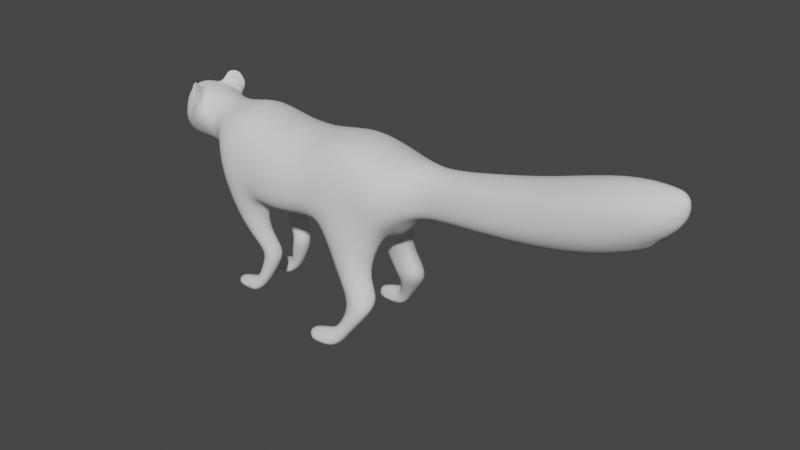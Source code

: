 # Source: Player_03.blend  (saved by Blender 2.81.16; exported with 4.5.12 LTS)
import bpy
from mathutils import Matrix  # noqa: F401  (used for matrix-valued properties, if any)

bpy.ops.wm.read_factory_settings(use_empty=True)
scene = bpy.context.scene
scene.name = 'Scene'

# ---- collections
col_collection = bpy.data.collections.new('Collection'); scene.collection.children.link(col_collection)

# ---- world
world_world = bpy.data.worlds.new('World'); scene.world = world_world
world_world.use_nodes = True; world_world.node_tree.nodes.clear()
_N = world_world.node_tree.nodes; _L = world_world.node_tree.links
n0 = _N.new('ShaderNodeOutputWorld'); n0.name = 'World Output'; n0.location = (300, 300)
n1 = _N.new('ShaderNodeBackground'); n1.name = 'Background'; n1.location = (10, 300)
n1.inputs[0].default_value = (0.05088, 0.05088, 0.05088, 1.0)
_L.new(n1.outputs[0], n0.inputs[0])
n0.is_active_output = True
world_world.color = (0.05088, 0.05088, 0.05088)
world_world.use_sun_shadow = False
world_world.sun_shadow_jitter_overblur = 0.0

# ---- meshes
me_cylinder_001 = bpy.data.meshes.new('Cylinder.001')
me_cylinder_001.from_pydata([(-0.109, -0.09659, 0.2458), (0.08368, -0.0933, 0.2537), (-0.0713, -0.09638, 0.3097), (0.06185, -0.09154, 0.3108), (-0.07877, -0.06728, 0.3616), (0.06335, -0.06375, 0.3704), (0.2642, -0.04575, 0.2891), (0.2643, -0.04596, 0.334), (0.2643, -0.02916, 0.366), (-0.2021, -0.04033, 0.2765), (-0.2076, -0.06137, 0.3249), (-0.1967, -0.04832, 0.364), (-0.2232, -0.03493, 0.2947), (-0.2244, -0.04787, 0.3277), (-0.2211, -0.04165, 0.3625), (-0.1411, -0.1007, 0.2613), (-0.1729, -0.08694, 0.2504), (-0.1378, -0.0928, 0.3143), (-0.1759, -0.08886, 0.3098), (-0.1359, -0.06514, 0.3785), (-0.1758, -0.06343, 0.3645), (0.2236, -0.06666, 0.2727), (0.1869, -0.07738, 0.2364), (0.2223, -0.07502, 0.3165), (0.1889, -0.09056, 0.3166), (0.2172, -0.06094, 0.3566), (0.1755, -0.0655, 0.366), (0.305, -0.03525, 0.294), (0.305, -0.0429, 0.3344), (0.305, -0.02574, 0.3625), (0.3999, -0.0521, 0.3146), (0.3999, -0.04706, 0.3604), (0.4001, -0.03158, 0.381), (0.5059, -0.0603, 0.3387), (0.5059, -0.0539, 0.3822), (0.506, -0.03651, 0.4049), (0.6365, -0.05998, 0.3745), (0.6357, -0.0568, 0.4236), (0.6357, -0.03782, 0.4496), (0.7339, -0.02695, 0.4021), (0.7238, -0.03803, 0.4335), (0.73, -0.01691, 0.4581), (0.1266, -0.09886, 0.2666), (0.1194, -0.08402, 0.3361), (0.1171, -0.05801, 0.3868), (-0.08732, -0.06867, 0.221), (0.07962, -0.06054, 0.2146), (0.2645, -0.01856, 0.2755), (-0.1993, -0.02078, 0.2647), (-0.07011, -0.03514, 0.1097), (-0.1741, -0.0631, 0.2354), (0.1955, -0.04304, 0.2244), (0.2186, -0.04622, 0.2508), (0.305, -0.016, 0.2802), (0.3999, -0.03321, 0.294), (0.506, -0.03699, 0.3043), (0.6361, -0.03448, 0.3321), (0.1694, -0.09734, 0.1163), (-0.08697, -0.03768, 0.208), (0.1091, -0.02917, 0.2126), (-0.121, -0.03286, 0.198), (-0.1677, -0.04419, 0.2138), (0.2162, -0.01663, 0.2245), (0.1864, -0.0206, 0.2172), (0.1363, -0.01629, 0.2108), (0.141, -0.09267, 0.1513), (0.1182, -0.08154, 0.145), (0.1654, -0.08431, 0.1546), (0.1752, -0.1012, 0.08175), (0.1087, -0.06727, 0.1414), (0.1771, -0.06089, 0.153), (0.1479, -0.04767, 0.1456), (0.1198, -0.05523, 0.1412), (0.1706, -0.04985, 0.1489), (0.1457, -0.08775, 0.1072), (0.1907, -0.08831, 0.1144), (0.1361, -0.06847, 0.09856), (0.2014, -0.06434, 0.1111), (0.1747, -0.04623, 0.09629), (0.1454, -0.05316, 0.09546), (0.1987, -0.04771, 0.1032), (0.1554, -0.09455, 0.07862), (0.195, -0.09455, 0.08136), (0.1301, -0.1189, 0.0156), (0.1445, -0.0784, 0.07414), (0.2044, -0.0784, 0.08804), (0.1696, -0.05555, 0.07678), (0.1519, -0.06224, 0.07431), (0.1889, -0.06224, 0.07584), (0.1481, -0.1058, 0.04024), (0.1402, -0.1019, 0.04348), (0.1548, -0.1019, 0.03411), (0.1017, -0.1201, 0.01171), (0.1357, -0.09246, 0.04194), (0.1564, -0.09246, 0.02869), (0.144, -0.07908, 0.03038), (0.1373, -0.08299, 0.03651), (0.1519, -0.08299, 0.02714), (0.1225, -0.1128, 0.02825), (0.1368, -0.1137, 0.0), (0.07992, -0.1172, 0.008654), (0.1193, -0.1006, 0.03419), (0.1398, -0.09683, 0.0), (0.1296, -0.08065, 0.01885), (0.1222, -0.08728, 0.03029), (0.1363, -0.08496, 0.0), (0.096, -0.1137, 0.0207), (0.1081, -0.1188, 0.0), (0.09279, -0.1015, 0.02663), (0.1113, -0.09772, 0.0), (0.1011, -0.08162, 0.0144), (0.09571, -0.08822, 0.02274), (0.1082, -0.08, 0.0), (0.07482, -0.1097, 0.01522), (0.08111, -0.1177, 0.0), (0.06882, -0.0991, 0.005993), (0.07411, -0.1006, 0.01863), (0.07501, -0.09779, 0.0), (0.08052, -0.08578, 0.009817), (0.0776, -0.0907, 0.01639), (0.0788, -0.0855, 0.0), (-0.08955, -0.05102, 0.1518), (-0.09841, -0.07214, 0.1572), (-0.06676, -0.03821, 0.08181), (-0.1159, -0.0807, 0.157), (-0.132, -0.07432, 0.1521), (-0.1374, -0.05841, 0.1455), (-0.1113, -0.03031, 0.1406), (-0.1289, -0.03953, 0.1409), (-0.09498, -0.0348, 0.1452), (-0.07282, -0.05012, 0.1107), (-0.1008, -0.04464, 0.02264), (-0.08499, -0.05879, 0.1073), (-0.09471, -0.05689, 0.1045), (-0.1028, -0.04441, 0.1008), (-0.08681, -0.02108, 0.09971), (-0.09953, -0.02958, 0.09884), (-0.0721, -0.02389, 0.1029), (-0.07143, -0.05467, 0.08246), (-0.1218, -0.04259, 0.0), (-0.08356, -0.05727, 0.07981), (-0.09989, -0.05561, 0.07682), (-0.1092, -0.04649, 0.07318), (-0.101, -0.02321, 0.07007), (-0.1119, -0.03334, 0.06611), (-0.07471, -0.02595, 0.0808), (-0.1015, -0.05391, 0.02319), (-0.1069, -0.05983, 0.02793), (-0.1139, -0.05894, 0.03408), (-0.1183, -0.05175, 0.03805), (-0.1122, -0.03656, 0.03275), (-0.1176, -0.04248, 0.03749), (-0.1052, -0.03745, 0.0266), (-0.1224, -0.06327, 0.0), (-0.1758, -0.04833, 0.0), (-0.1225, -0.06748, 0.01463), (-0.1298, -0.05906, 0.02851), (-0.1344, -0.05381, 0.029), (-0.1302, -0.02983, 0.01526), (-0.1339, -0.03918, 0.02786), (-0.1251, -0.03124, 0.0), (-0.1427, -0.04349, 0.0), (-0.1432, -0.06124, 0.0), (-0.1456, -0.06753, 0.009737), (-0.1528, -0.059, 0.02196), (-0.1554, -0.05247, 0.02432), (-0.1492, -0.02995, 0.01139), (-0.1549, -0.04076, 0.02341), (-0.1458, -0.02979, 0.0), (-0.1743, -0.05995, 0.0), (-0.1812, -0.04755, 0.006803), (-0.1737, -0.06044, 0.006089), (-0.1749, -0.05603, 0.01338), (-0.1773, -0.0505, 0.01563), (-0.1736, -0.03866, 0.007938), (-0.1769, -0.04328, 0.01507), (-0.1773, -0.03873, 0.0), (0.03003, -0.09449, 0.2523), (-0.0455, -0.09926, 0.2321), (0.02712, -0.0934, 0.3058), (-0.02706, -0.1032, 0.305), (0.02587, -0.06252, 0.358), (-0.0283, -0.06383, 0.3573), (0.02971, -0.06389, 0.2223), (-0.0416, -0.07272, 0.2111), (0.0356, -0.03472, 0.216), (-0.03545, -0.03778, 0.198), (-0.2608, -0.04154, 0.3731), (-0.2628, -0.05857, 0.3525), (-0.2504, -0.02182, 0.2852), (-0.3303, -0.01607, 0.298), (-0.3267, -0.02102, 0.3554), (-0.3308, -0.01697, 0.3282), (-0.3328, -0.01191, 0.3393), (-0.33, -0.01272, 0.3485), (-0.2724, -0.02114, 0.2835), (-0.2939, -0.01948, 0.283), (-0.2697, -0.06515, 0.3538), (-0.2952, -0.05476, 0.3489), (-0.2756, -0.03491, 0.3815), (-0.2963, -0.03448, 0.3817), (-0.3273, -0.01558, 0.3672), (-0.2732, -0.02595, 0.3872), (-0.3325, -0.009335, 0.3502), (-0.2869, -0.02498, 0.3866), (-0.3029, -0.0234, 0.3887), (-0.271, -0.04142, 0.3905), (-0.2805, -0.03435, 0.4004), (-0.2747, -0.03471, 0.3968), (-0.2624, -0.04482, 0.39), (-0.2546, -0.06311, 0.3697), (-0.257, -0.06724, 0.3695), (-0.2698, -0.05929, 0.4093), (-0.2788, -0.04233, 0.4098), (-0.2732, -0.04211, 0.4081), (-0.2662, -0.06011, 0.4058), (-0.2601, -0.06425, 0.396), (-0.2635, -0.06481, 0.3975), (-0.348, -0.006721, 0.333), (-0.3188, -0.03192, 0.3528), (-0.3214, -0.02763, 0.3285), (-0.317, -0.0357, 0.3393), (-0.3244, -0.022, 0.2888), (-0.3414, -0.01284, 0.3163), (-0.3207, -0.02117, 0.3492), (-0.3222, -0.01816, 0.3358), (-0.3233, -0.01477, 0.3401), (-0.3222, -0.01604, 0.3459), (-0.3191, -0.02629, 0.3471), (-0.3197, -0.02397, 0.3359), (-0.3183, -0.02759, 0.341), (-0.3228, -0.02201, 0.345), (-0.3237, -0.02044, 0.3382), (-0.3241, -0.01872, 0.3404), (-0.3236, -0.01937, 0.3434), (-0.322, -0.02462, 0.344), (-0.3226, -0.0234, 0.3384), (-0.3219, -0.02525, 0.341), (-0.3242, -0.0219, 0.341), (-0.3374, -0.01055, 0.3025), (-0.3351, -0.01832, 0.3139), (-0.3438, -0.006833, 0.3121), (-0.3138, -0.03393, 0.3073), (-0.2742, -0.04028, 0.3021), (-0.2483, -0.03904, 0.3017), (-0.2949, -0.04027, 0.3014), (-0.3376, -0.01292, 0.3116), (-0.3225, -0.008896, 0.2956), (-0.3261, -0.01341, 0.3097), (-0.3132, -0.01165, 0.3095), (-0.3092, -0.04599, 0.3224), (-0.3099, -0.03446, 0.299), (-0.315, -0.01983, 0.2845), (-0.3354, -0.01089, 0.3243), (-0.3176, -0.01889, 0.3817), (-0.3208, -0.03222, 0.3211), (-0.3136, -0.03761, 0.3654), (-0.3275, -0.02205, 0.3096), (-0.3251, -0.015, 0.3047), (-0.3336, -0.0159, 0.307), (-0.3082, -0.04696, 0.3389), (-0.3095, -0.03023, 0.3766), (-0.2978, -0.055, 0.3296), (-0.268, -0.0515, 0.3679), (-0.2953, -0.04441, 0.3655), (-0.263, -0.0524, 0.3805), (-0.2538, -0.0644, 0.3842), (-0.2579, -0.06652, 0.3849), (-0.2531, -0.05357, 0.357), (-0.257, -0.05435, 0.3825), (-0.2476, -0.0246, 0.3827), (-0.1003, 0.09466, 0.2349), (0.08368, 0.0933, 0.2537), (-0.0713, 0.09638, 0.3097), (0.06185, 0.09154, 0.3108), (-0.07877, 0.06728, 0.3616), (0.06335, 0.06375, 0.3704), (0.2643, 0.02776, 0.2836), (0.2643, 0.04596, 0.334), (0.2643, 0.02916, 0.366), (-0.2021, 0.04033, 0.2765), (-0.2076, 0.06137, 0.3249), (-0.1967, 0.04832, 0.364), (-0.2227, 0.02999, 0.2822), (-0.2333, 0.03922, 0.3331), (-0.2306, 0.03412, 0.3616), (-0.1381, 0.09948, 0.2435), (-0.1694, 0.08777, 0.2435), (-0.1378, 0.0928, 0.3143), (-0.1759, 0.08886, 0.3098), (-0.1359, 0.06514, 0.3785), (-0.1758, 0.06343, 0.3645), (0.2236, 0.06666, 0.2727), (0.1869, 0.07738, 0.2364), (0.2223, 0.07502, 0.3165), (0.1889, 0.09056, 0.3166), (0.2172, 0.06094, 0.3566), (0.1755, 0.0655, 0.366), (0.305, 0.03525, 0.294), (0.305, 0.0429, 0.3344), (0.305, 0.02574, 0.3625), (0.3999, 0.0521, 0.3146), (0.3999, 0.04706, 0.3604), (0.4001, 0.03158, 0.381), (0.5059, 0.0603, 0.3387), (0.5059, 0.0539, 0.3822), (0.506, 0.03651, 0.4049), (0.6365, 0.05998, 0.3745), (0.6357, 0.0568, 0.4236), (0.6357, 0.03782, 0.4496), (0.7339, 0.02695, 0.4021), (0.7238, 0.03803, 0.4335), (0.73, 0.01691, 0.4581), (0.1266, 0.09886, 0.2666), (0.1194, 0.08402, 0.3361), (0.1171, 0.05801, 0.3868), (-0.08692, 0.06982, 0.2185), (0.07962, 0.06054, 0.2146), (0.2643, 0.007339, 0.2755), (-0.1993, 0.02078, 0.2647), (-0.07011, 0.09137, 0.1097), (-0.1643, 0.06065, 0.2156), (0.1955, 0.04304, 0.2244), (0.2186, 0.04622, 0.2508), (0.305, 0.016, 0.2802), (0.3999, 0.03321, 0.294), (0.506, 0.03699, 0.3043), (0.6361, 0.03448, 0.3321), (0.1694, 0.09734, 0.1163), (-0.08697, 0.04, 0.208), (0.1091, 0.02917, 0.2126), (-0.121, 0.03564, 0.198), (-0.1601, 0.04443, 0.1988), (0.2154, 0.01203, 0.2229), (0.1864, 0.0206, 0.2172), (0.1363, 0.01629, 0.2108), (0.141, 0.09267, 0.1513), (0.1182, 0.08154, 0.145), (0.1654, 0.08431, 0.1546), (0.1752, 0.1012, 0.08175), (0.1087, 0.06727, 0.1414), (0.1771, 0.06089, 0.153), (0.1479, 0.04767, 0.1456), (0.1198, 0.05523, 0.1412), (0.1706, 0.04985, 0.1489), (0.1457, 0.08775, 0.1072), (0.1907, 0.08831, 0.1144), (0.1361, 0.06847, 0.09856), (0.2014, 0.06434, 0.1111), (0.1747, 0.04623, 0.09629), (0.1454, 0.05316, 0.09546), (0.1987, 0.04771, 0.1032), (0.1554, 0.09455, 0.07862), (0.195, 0.09455, 0.08136), (0.1301, 0.1189, 0.0156), (0.1445, 0.0784, 0.07414), (0.2044, 0.0784, 0.08804), (0.1696, 0.05555, 0.07678), (0.1519, 0.06224, 0.07431), (0.1889, 0.06224, 0.07584), (0.1481, 0.1058, 0.04024), (0.1402, 0.1019, 0.04348), (0.1548, 0.1019, 0.03411), (0.1017, 0.1201, 0.01171), (0.1357, 0.09246, 0.04194), (0.1564, 0.09246, 0.02869), (0.144, 0.07908, 0.03038), (0.1373, 0.08299, 0.03651), (0.1519, 0.08299, 0.02714), (0.1225, 0.1128, 0.02825), (0.1368, 0.1137, 0.0), (0.07992, 0.1172, 0.008654), (0.1193, 0.1006, 0.03419), (0.1398, 0.09683, 0.0), (0.1296, 0.08065, 0.01885), (0.1222, 0.08728, 0.03029), (0.1363, 0.08496, 0.0), (0.096, 0.1137, 0.0207), (0.1081, 0.1188, 0.0), (0.09279, 0.1015, 0.02663), (0.1113, 0.09772, 0.0), (0.1011, 0.08162, 0.0144), (0.09571, 0.08822, 0.02274), (0.1082, 0.08, 0.0), (0.07482, 0.1097, 0.01522), (0.08111, 0.1177, 0.0), (0.06882, 0.0991, 0.005993), (0.07411, 0.1006, 0.01863), (0.07501, 0.09779, 0.0), (0.08052, 0.08578, 0.009817), (0.0776, 0.0907, 0.01639), (0.0788, 0.0855, 0.0), (-0.08955, 0.08131, 0.1518), (-0.09841, 0.09765, 0.1572), (-0.06676, 0.09444, 0.08181), (-0.1159, 0.1038, 0.157), (-0.132, 0.09622, 0.1521), (-0.1374, 0.07956, 0.1455), (-0.1113, 0.0574, 0.1406), (-0.1289, 0.06358, 0.1409), (-0.09498, 0.06472, 0.1452), (-0.07282, 0.1063, 0.1107), (-0.1008, 0.1009, 0.02264), (-0.08499, 0.115, 0.1073), (-0.09471, 0.1131, 0.1045), (-0.1028, 0.1006, 0.1008), (-0.08681, 0.07731, 0.09971), (-0.09953, 0.08581, 0.09884), (-0.0721, 0.08012, 0.1029), (-0.07143, 0.1109, 0.08246), (-0.1218, 0.09882, 0.0), (-0.08356, 0.1135, 0.07981), (-0.09989, 0.1118, 0.07682), (-0.1092, 0.1027, 0.07318), (-0.101, 0.07944, 0.07007), (-0.1119, 0.08957, 0.06611), (-0.07471, 0.08218, 0.0808), (-0.1015, 0.1101, 0.02319), (-0.1069, 0.1161, 0.02793), (-0.1139, 0.1152, 0.03408), (-0.1183, 0.108, 0.03805), (-0.1122, 0.09279, 0.03275), (-0.1176, 0.09871, 0.03749), (-0.1052, 0.09368, 0.0266), (-0.1224, 0.1195, 0.0), (-0.1758, 0.1046, 0.0), (-0.1225, 0.1237, 0.01463), (-0.1298, 0.1153, 0.02851), (-0.1344, 0.11, 0.029), (-0.1302, 0.08606, 0.01526), (-0.1339, 0.09541, 0.02786), (-0.1251, 0.08747, 0.0), (-0.1427, 0.09972, 0.0), (-0.1432, 0.1175, 0.0), (-0.1456, 0.1238, 0.009737), (-0.1528, 0.1152, 0.02196), (-0.1554, 0.1087, 0.02432), (-0.1492, 0.08618, 0.01139), (-0.1549, 0.09699, 0.02341), (-0.1458, 0.08602, 0.0), (-0.1743, 0.1162, 0.0), (-0.1812, 0.1038, 0.006803), (-0.1737, 0.1167, 0.006089), (-0.1749, 0.1123, 0.01338), (-0.1773, 0.1067, 0.01563), (-0.1736, 0.09489, 0.007938), (-0.1769, 0.09951, 0.01507), (-0.1773, 0.09496, 0.0), (0.03003, 0.09449, 0.2523), (-0.0455, 0.09926, 0.2321), (0.02712, 0.0934, 0.3058), (-0.02706, 0.1032, 0.305), (0.02587, 0.06252, 0.358), (-0.0283, 0.06383, 0.3573), (0.02971, 0.06389, 0.2223), (-0.0416, 0.07298, 0.2111), (0.0356, 0.03472, 0.216), (-0.03545, 0.03812, 0.198), (-0.2538, 0.03369, 0.3662), (-0.2618, 0.05174, 0.3491), (-0.252, 0.02731, 0.2878), (-0.3267, 0.02914, 0.2941), (-0.3223, 0.01851, 0.3592), (-0.3261, 0.0139, 0.3335), (-0.329, 0.008706, 0.3422), (-0.3262, 0.01054, 0.3537), (-0.2733, 0.02675, 0.2851), (-0.2943, 0.02645, 0.2842), (-0.2796, 0.0524, 0.3443), (-0.2982, 0.04494, 0.3391), (-0.2735, 0.03382, 0.3795), (-0.2997, 0.03109, 0.3751), (-0.3262, 0.01632, 0.3724), (-0.273, 0.02429, 0.3868), (-0.3349, 0.004911, 0.3499), (-0.2792, 0.0252, 0.3934), (-0.303, 0.0235, 0.3885), (-0.2719, 0.05182, 0.3881), (-0.2761, 0.03823, 0.3946), (-0.2682, 0.03723, 0.3904), (-0.2611, 0.05624, 0.3875), (-0.2668, 0.05929, 0.3576), (-0.2774, 0.06146, 0.3616), (-0.2704, 0.06913, 0.3976), (-0.2724, 0.05545, 0.3995), (-0.2687, 0.05472, 0.3971), (-0.2675, 0.06894, 0.3949), (-0.2679, 0.07275, 0.3871), (-0.2714, 0.07334, 0.3881), (-0.351, 0.01341, 0.3334), (-0.3174, 0.02632, 0.3543), (-0.3196, 0.02263, 0.3338), (-0.3152, 0.02816, 0.343), (-0.3234, 0.0298, 0.2881), (-0.3478, 0.02092, 0.3136), (-0.07468, 0.0, 0.3818), (0.05983, 0.0, 0.3889), (0.2643, 0.0, 0.3778), (-0.1963, 0.0, 0.377), (-0.2209, 0.0, 0.3807), (-0.1371, 0.0, 0.3938), (-0.1651, 0.0, 0.3871), (0.2177, 0.0, 0.3827), (0.1726, 0.0, 0.3893), (0.305, 0.0, 0.2766), (0.305, 0.0, 0.373), (0.4, 0.0, 0.2845), (0.4005, 0.0, 0.3942), (0.5061, 0.0, 0.2863), (0.5065, 0.0, 0.4207), (0.6357, 0.0, 0.3212), (0.6357, 0.0, 0.4666), (0.7186, 0.0, 0.3684), (0.7206, 0.0, 0.4707), (0.7586, 0.0, 0.4526), (0.1155, 0.0, 0.3915), (-0.2231, 0.0, 0.2651), (0.7323, 0.0, 0.3852), (-0.1983, 0.0, 0.257), (0.2166, 0.0, 0.2146), (0.08863, 0.0, 0.2063), (-0.08537, 0.0, 0.1845), (-0.1358, 0.0, 0.1845), (-0.1766, 0.0, 0.2059), (0.195, 0.0, 0.2062), (0.1329, 0.0, 0.2061), (0.02191, 0.0, 0.386), (-0.02826, 0.0, 0.383), (-0.03413, 0.0, 0.1931), (0.03678, 0.0, 0.2127), (-0.2547, 0.0, 0.2764), (-0.3382, 0.0, 0.2949), (-0.3322, 0.0, 0.3691), (-0.348, 0.0, 0.3157), (-0.3368, 0.0, 0.3502), (-0.2958, 0.0, 0.275), (-0.2745, 0.0, 0.2761), (-0.2864, 0.0, 0.3944), (-0.3068, 0.0, 0.3939), (-0.336, 0.0, 0.2869), (0.2643, 0.0, 0.2725), (-0.3503, 0.0, 0.3349), (-0.3192, 0.01721, 0.3512), (-0.3196, 0.01487, 0.3397), (-0.3204, 0.01198, 0.3437), (-0.3201, 0.01292, 0.3488), (-0.3178, 0.02152, 0.349), (-0.3182, 0.01964, 0.3398), (-0.3171, 0.0226, 0.344), (-0.3211, 0.01791, 0.3478), (-0.3212, 0.01671, 0.3419), (-0.3217, 0.01523, 0.3439), (-0.3216, 0.01571, 0.3465), (-0.3204, 0.02012, 0.3466), (-0.3205, 0.01915, 0.3419), (-0.32, 0.02067, 0.3441), (-0.322, 0.01785, 0.3443), (-0.3312, 0.0167, 0.2971), (-0.3278, 0.02909, 0.3126), (-0.3468, 0.02034, 0.3082), (-0.3084, 0.02779, 0.3163), (-0.2814, 0.04018, 0.3189), (-0.2628, 0.03821, 0.3191), (-0.2914, 0.03961, 0.3174), (-0.3433, 0.0, 0.302), (-0.3455, 0.0, 0.3118), (-0.3321, 0.02277, 0.306), (-0.3237, 0.01208, 0.2971), (-0.3185, 0.0, 0.2952), (-0.3271, 0.02004, 0.3048), (-0.3137, 0.0, 0.3124), (-0.3146, 0.01165, 0.3095), (-0.3049, 0.03768, 0.3287), (-0.301, 0.03571, 0.317), (-0.3156, 0.03233, 0.2864), (-0.3448, 0.0185, 0.3194), (-0.3167, 0.01945, 0.3827), (-0.3496, 0.0, 0.328), (-0.3167, 0.02625, 0.3244), (-0.3101, 0.03316, 0.3636), (-0.3278, 0.0, 0.2847), (-0.3241, 0.02855, 0.3061), (-0.3243, 0.01982, 0.3017), (-0.3312, 0.02211, 0.3012), (-0.3066, 0.04091, 0.3412), (-0.3218, 0.0, 0.3849), (-0.3089, 0.02677, 0.3718), (-0.2954, 0.04275, 0.3302), (-0.273, 0.04462, 0.3685), (-0.2987, 0.03805, 0.3624), (-0.2749, 0.06027, 0.3782), (-0.2714, 0.06791, 0.3722), (-0.2751, 0.06715, 0.3719), (-0.2569, 0.04389, 0.3571), (-0.2643, 0.06258, 0.3772), (-0.2699, 0.0, 0.3905), (-0.2462, 0.01178, 0.3837), (-0.2455, 0.0, 0.3856), (-0.2809, -0.05538, 0.3287), (-0.2557, -0.05279, 0.3281), (-0.2228, -0.02014, 0.2765), (-0.221, -0.02133, 0.3714), (-0.1965, -0.02261, 0.3709), (-0.242, -0.04159, 0.3681)], [], [(185, 59, 46, 183), (183, 46, 1, 177), (177, 1, 3, 179), (179, 3, 5, 181), (181, 5, 496, 526), (25, 23, 7, 8), (502, 25, 8, 497), (23, 21, 6, 7), (515, 44, 26, 503), (43, 42, 22, 24), (44, 43, 24, 26), (59, 64, 71, 72), (16, 18, 10, 9), (18, 20, 11, 10), (50, 16, 9, 48), (20, 501, 602, 11), (11, 602, 601, 14), (2, 4, 19, 17), (58, 45, 121, 129), (4, 495, 500, 19), (0, 2, 17, 15), (50, 61, 128, 126), (9, 10, 13, 12), (61, 50, 48, 518), (10, 11, 14, 13), (48, 9, 12, 600), (60, 58, 129, 127), (61, 60, 127, 128), (15, 17, 18, 16), (17, 19, 20, 18), (19, 500, 501, 20), (24, 22, 21, 23), (26, 24, 23, 25), (503, 26, 25, 502), (8, 7, 28, 29), (497, 8, 29, 505), (7, 6, 27, 28), (31, 30, 33, 34), (29, 28, 31, 32), (53, 504, 506, 54), (505, 29, 32, 507), (28, 27, 30, 31), (32, 31, 34, 35), (54, 506, 508, 55), (507, 32, 35, 509), (38, 37, 40, 41), (509, 35, 38, 511), (34, 33, 36, 37), (35, 34, 37, 38), (55, 508, 510, 56), (56, 510, 512, 517), (511, 38, 41, 513), (37, 36, 39, 40), (513, 41, 514), (514, 39, 517), (514, 41, 40, 39), (64, 63, 73, 71), (5, 3, 43, 44), (3, 1, 42, 43), (496, 5, 44, 515), (63, 51, 70, 73), (36, 56, 517, 39), (33, 55, 56, 36), (30, 54, 55, 33), (27, 53, 54, 30), (6, 47, 53, 27), (22, 51, 52, 21), (51, 63, 62, 52), (42, 1, 66, 65), (21, 52, 47, 6), (63, 64, 525, 524), (64, 59, 520, 525), (62, 63, 524, 519), (58, 60, 522, 521), (61, 518, 523), (60, 61, 523, 522), (186, 58, 521, 528), (70, 67, 75, 77), (71, 73, 80, 78), (67, 65, 57, 75), (66, 69, 76, 74), (46, 59, 72, 69), (22, 42, 65, 67), (1, 46, 69, 66), (51, 22, 67, 70), (75, 57, 68, 82), (74, 76, 84, 81), (79, 78, 86, 87), (76, 79, 87, 84), (73, 70, 77, 80), (65, 66, 74, 57), (69, 72, 79, 76), (72, 71, 78, 79), (68, 81, 90, 89), (88, 85, 94, 97), (85, 82, 91, 94), (86, 88, 97, 95), (78, 80, 88, 86), (77, 75, 82, 85), (80, 77, 85, 88), (57, 74, 81, 68), (94, 91, 99, 102), (95, 97, 105, 103), (91, 89, 83, 99), (90, 93, 101, 98), (84, 87, 96, 93), (87, 86, 95, 96), (81, 84, 93, 90), (82, 68, 89, 91), (104, 103, 110, 111), (101, 104, 111, 108), (83, 98, 106, 92), (105, 102, 109, 112), (97, 94, 102, 105), (89, 90, 98, 83), (93, 96, 104, 101), (96, 95, 103, 104), (108, 111, 119, 116), (92, 106, 113, 100), (112, 109, 117, 120), (109, 107, 114, 117), (98, 101, 108, 106), (99, 83, 92, 107), (103, 105, 112, 110), (102, 99, 107, 109), (115, 118, 120, 117), (116, 119, 118, 115), (113, 116, 115, 100), (100, 115, 117, 114), (111, 110, 118, 119), (106, 108, 116, 113), (107, 92, 100, 114), (110, 112, 120, 118), (124, 125, 133, 132), (125, 126, 134, 133), (127, 129, 137, 135), (122, 124, 132, 130), (45, 0, 122, 121), (16, 50, 126, 125), (15, 16, 125, 124), (0, 15, 124, 122), (136, 135, 143, 144), (137, 49, 123, 145), (49, 130, 138, 123), (134, 136, 144, 142), (126, 128, 136, 134), (121, 122, 130, 49), (129, 121, 49, 137), (128, 127, 135, 136), (123, 138, 146, 131), (142, 144, 151, 149), (140, 141, 148, 147), (141, 142, 149, 148), (130, 132, 140, 138), (135, 137, 145, 143), (133, 134, 142, 141), (132, 133, 141, 140), (149, 151, 159, 157), (147, 148, 156, 155), (148, 149, 157, 156), (150, 152, 160, 158), (145, 123, 131, 152), (144, 143, 150, 151), (138, 140, 147, 146), (143, 145, 152, 150), (156, 157, 165, 164), (158, 160, 168, 166), (153, 155, 163, 162), (159, 158, 166, 167), (131, 146, 153, 139), (152, 131, 139, 160), (151, 150, 158, 159), (146, 147, 155, 153), (168, 161, 154, 176), (161, 162, 169, 154), (165, 167, 175, 173), (163, 164, 172, 171), (155, 156, 164, 163), (157, 159, 167, 165), (139, 153, 162, 161), (160, 139, 161, 168), (154, 169, 171, 170), (176, 154, 170, 174), (174, 170, 173, 175), (170, 171, 172, 173), (167, 166, 174, 175), (162, 163, 171, 169), (166, 168, 176, 174), (164, 165, 173, 172), (59, 185, 529, 520), (185, 186, 528, 529), (4, 182, 527, 495), (182, 181, 526, 527), (2, 180, 182, 4), (180, 179, 181, 182), (0, 178, 180, 2), (178, 177, 179, 180), (45, 184, 178, 0), (184, 183, 177, 178), (58, 186, 184, 45), (186, 185, 183, 184), (518, 48, 600, 516), (198, 264, 256, 260), (530, 189, 195, 536), (205, 538, 585, 254), (222, 242, 257, 190), (197, 188, 210, 211), (202, 595, 537, 204), (189, 244, 243, 195), (196, 245, 251, 252), (201, 532, 534, 203), (536, 195, 196, 535), (195, 243, 245, 196), (197, 263, 264, 198), (204, 537, 538, 205), (539, 222, 190, 531), (13, 14, 603, 268), (14, 601, 270, 603), (199, 204, 205, 200), (191, 201, 203, 194), (204, 199, 206, 207), (200, 205, 254, 261), (265, 211, 267, 217), (211, 210, 266, 267), (202, 204, 207, 208), (188, 268, 269, 210), (199, 263, 265, 206), (187, 202, 208, 209), (216, 215, 212, 217), (215, 214, 213, 212), (207, 206, 212, 213), (209, 208, 214, 215), (208, 207, 213, 214), (535, 196, 252, 580), (203, 218, 193, 194), (218, 577, 253), (580, 252, 222, 539), (531, 190, 239, 564), (193, 218, 253, 192), (203, 534, 541, 218), (47, 540, 504, 53), (252, 251, 242, 222), (190, 257, 259, 239), (221, 219, 228, 230), (194, 193, 226, 227), (192, 220, 229, 225), (220, 221, 230, 229), (219, 191, 224, 228), (193, 192, 225, 226), (191, 194, 227, 224), (230, 228, 235, 237), (228, 224, 231, 235), (227, 226, 233, 234), (225, 229, 236, 232), (229, 230, 237, 236), (224, 227, 234, 231), (226, 225, 232, 233), (231, 234, 238), (233, 232, 238), (237, 235, 238), (235, 231, 238), (234, 233, 238), (232, 236, 238), (236, 237, 238), (223, 533, 565, 241), (223, 240, 255, 253), (240, 223, 241, 246), (242, 251, 250, 255), (598, 599, 188, 197), (241, 249, 248, 246), (568, 247, 249, 570), (564, 239, 247, 568), (249, 247, 258, 248), (247, 239, 259, 258), (249, 241, 565, 570), (250, 260, 221, 255), (260, 250, 262, 198), (250, 251, 245, 262), (253, 255, 220, 192), (253, 577, 533, 223), (255, 221, 220), (258, 259, 246, 248), (259, 257, 240, 246), (260, 256, 219, 221), (206, 265, 217, 212), (257, 242, 255, 240), (261, 256, 264, 200), (254, 585, 532, 201), (13, 268, 188, 599), (264, 263, 199, 200), (265, 263, 197, 211), (219, 256, 201, 191), (256, 261, 254, 201), (267, 266, 216, 217), (269, 268, 187, 209), (269, 209, 215, 216), (210, 269, 216, 266), (270, 202, 187, 603), (218, 541, 577), (456, 454, 317, 330), (454, 448, 272, 317), (448, 450, 274, 272), (450, 452, 276, 274), (452, 526, 496, 276), (296, 279, 278, 294), (502, 497, 279, 296), (294, 278, 277, 292), (515, 503, 297, 315), (314, 295, 293, 313), (315, 297, 295, 314), (330, 343, 342, 335), (287, 280, 281, 289), (289, 281, 282, 291), (321, 319, 280, 287), (291, 282, 498, 501), (282, 285, 499, 498), (273, 288, 290, 275), (329, 400, 392, 316), (275, 290, 500, 495), (271, 286, 288, 273), (321, 397, 399, 332), (280, 283, 284, 281), (332, 518, 319, 321), (281, 284, 285, 282), (319, 516, 283, 280), (331, 398, 400, 329), (332, 399, 398, 331), (286, 287, 289, 288), (288, 289, 291, 290), (290, 291, 501, 500), (295, 294, 292, 293), (297, 296, 294, 295), (503, 502, 296, 297), (279, 300, 299, 278), (497, 505, 300, 279), (278, 299, 298, 277), (302, 305, 304, 301), (300, 303, 302, 299), (324, 325, 506, 504), (505, 507, 303, 300), (299, 302, 301, 298), (303, 306, 305, 302), (325, 326, 508, 506), (507, 509, 306, 303), (309, 312, 311, 308), (509, 511, 309, 306), (305, 308, 307, 304), (306, 309, 308, 305), (326, 327, 510, 508), (327, 517, 512, 510), (511, 513, 312, 309), (308, 311, 310, 307), (513, 514, 312), (514, 517, 310), (514, 310, 311, 312), (335, 342, 344, 334), (276, 315, 314, 274), (274, 314, 313, 272), (496, 515, 315, 276), (334, 344, 341, 322), (307, 310, 517, 327), (304, 307, 327, 326), (301, 304, 326, 325), (298, 301, 325, 324), (277, 298, 324, 318), (293, 292, 323, 322), (322, 323, 333, 334), (518, 516, 319), (313, 336, 337, 272), (292, 277, 318, 323), (334, 524, 525, 335), (335, 525, 520, 330), (333, 519, 524, 334), (329, 521, 522, 331), (332, 523, 518), (331, 522, 523, 332), (457, 528, 521, 329), (341, 348, 346, 338), (342, 349, 351, 344), (338, 346, 328, 336), (337, 345, 347, 340), (317, 340, 343, 330), (293, 338, 336, 313), (272, 337, 340, 317), (322, 341, 338, 293), (346, 353, 339, 328), (345, 352, 355, 347), (350, 358, 357, 349), (347, 355, 358, 350), (344, 351, 348, 341), (336, 328, 345, 337), (340, 347, 350, 343), (343, 350, 349, 342), (339, 360, 361, 352), (359, 368, 365, 356), (356, 365, 362, 353), (357, 366, 368, 359), (349, 357, 359, 351), (348, 356, 353, 346), (351, 359, 356, 348), (328, 339, 352, 345), (365, 373, 370, 362), (366, 374, 376, 368), (362, 370, 354, 360), (361, 369, 372, 364), (355, 364, 367, 358), (358, 367, 366, 357), (352, 361, 364, 355), (353, 362, 360, 339), (375, 382, 381, 374), (372, 379, 382, 375), (354, 363, 377, 369), (376, 383, 380, 373), (368, 376, 373, 365), (360, 354, 369, 361), (364, 372, 375, 367), (367, 375, 374, 366), (379, 387, 390, 382), (363, 371, 384, 377), (383, 391, 388, 380), (380, 388, 385, 378), (369, 377, 379, 372), (370, 378, 363, 354), (374, 381, 383, 376), (373, 380, 378, 370), (386, 388, 391, 389), (387, 386, 389, 390), (384, 371, 386, 387), (371, 385, 388, 386), (382, 390, 389, 381), (377, 384, 387, 379), (378, 385, 371, 363), (381, 389, 391, 383), (395, 403, 404, 396), (396, 404, 405, 397), (398, 406, 408, 400), (393, 401, 403, 395), (316, 392, 393, 271), (287, 396, 397, 321), (286, 395, 396, 287), (271, 393, 395, 286), (407, 415, 414, 406), (408, 416, 394, 320), (320, 394, 409, 401), (405, 413, 415, 407), (397, 405, 407, 399), (392, 320, 401, 393), (400, 408, 320, 392), (399, 407, 406, 398), (394, 402, 417, 409), (413, 420, 422, 415), (411, 418, 419, 412), (412, 419, 420, 413), (401, 409, 411, 403), (406, 414, 416, 408), (404, 412, 413, 405), (403, 411, 412, 404), (420, 428, 430, 422), (418, 426, 427, 419), (419, 427, 428, 420), (421, 429, 431, 423), (416, 423, 402, 394), (415, 422, 421, 414), (409, 417, 418, 411), (414, 421, 423, 416), (427, 435, 436, 428), (429, 437, 439, 431), (424, 433, 434, 426), (430, 438, 437, 429), (402, 410, 424, 417), (423, 431, 410, 402), (422, 430, 429, 421), (417, 424, 426, 418), (439, 447, 425, 432), (432, 425, 440, 433), (436, 444, 446, 438), (434, 442, 443, 435), (426, 434, 435, 427), (428, 436, 438, 430), (410, 432, 433, 424), (431, 439, 432, 410), (425, 441, 442, 440), (447, 445, 441, 425), (445, 446, 444, 441), (441, 444, 443, 442), (438, 446, 445, 437), (433, 440, 442, 434), (437, 445, 447, 439), (435, 443, 444, 436), (330, 520, 529, 456), (456, 529, 528, 457), (275, 495, 527, 453), (453, 527, 526, 452), (273, 275, 453, 451), (451, 453, 452, 450), (271, 273, 451, 449), (449, 451, 450, 448), (316, 271, 449, 455), (455, 449, 448, 454), (329, 316, 455, 457), (457, 455, 454, 456), (283, 460, 562), (469, 584, 579, 589), (530, 536, 466, 460), (476, 576, 585, 538), (493, 461, 581, 560), (468, 482, 481, 459), (473, 475, 537, 595), (460, 466, 561, 562), (467, 574, 573, 563), (472, 474, 534, 532), (536, 535, 467, 466), (466, 467, 563, 561), (468, 469, 589, 588), (475, 476, 538, 537), (539, 531, 461, 493), (284, 459, 593, 458, 285), (516, 530, 460, 283), (285, 458, 596, 499), (470, 471, 476, 475), (462, 465, 474, 472), (475, 478, 477, 470), (471, 586, 576, 476), (590, 488, 592, 482), (482, 592, 591, 481), (473, 479, 478, 475), (459, 481, 594, 593), (470, 477, 590, 588), (458, 480, 479, 473), (487, 488, 483, 486), (486, 483, 484, 485), (478, 484, 483, 477), (480, 486, 485, 479), (479, 485, 484, 478), (535, 580, 574, 467), (474, 465, 464, 489), (489, 575, 577), (580, 539, 493, 574), (563, 587, 468, 561), (531, 564, 557, 461), (464, 463, 575, 489), (474, 489, 541, 534), (323, 318, 540, 519, 333), (318, 324, 504, 540), (574, 493, 560, 573), (461, 557, 583, 581), (492, 548, 546, 490), (465, 545, 544, 464), (463, 543, 547, 491), (491, 547, 548, 492), (490, 546, 542, 462), (464, 544, 543, 463), (462, 542, 545, 465), (548, 555, 553, 546), (546, 553, 549, 542), (545, 552, 551, 544), (543, 550, 554, 547), (547, 554, 555, 548), (542, 549, 552, 545), (544, 551, 550, 543), (549, 556, 552), (551, 556, 550), (555, 556, 553), (553, 556, 549), (552, 556, 551), (550, 556, 554), (554, 556, 555), (494, 559, 565, 533), (494, 575, 578, 558), (558, 566, 559, 494), (560, 578, 572, 573), (562, 459, 284, 283), (561, 468, 459, 562), (559, 566, 569, 571), (568, 570, 571, 567), (564, 568, 567, 557), (571, 569, 582, 567), (567, 582, 583, 557), (571, 570, 565, 559), (572, 578, 492, 584), (584, 469, 587, 572), (572, 587, 563, 573), (575, 463, 491, 578), (575, 494, 533, 577), (578, 491, 492), (582, 569, 566, 583), (583, 566, 558, 581), (584, 492, 490, 579), (477, 483, 488, 590), (581, 558, 578, 560), (586, 471, 589, 579), (576, 472, 532, 585), (587, 469, 468), (589, 471, 470, 588), (590, 482, 468, 588), (490, 462, 472, 579), (579, 472, 576, 586), (592, 488, 487, 591), (594, 480, 458, 593), (594, 487, 486, 480), (481, 591, 487, 594), (597, 499, 596), (595, 597, 596), (596, 473, 595), (458, 473, 596), (489, 577, 541), (270, 597, 595, 202), (243, 244, 599, 598), (245, 243, 598, 262), (244, 12, 13, 599), (262, 598, 197, 198), (52, 62, 47), (62, 519, 540, 47), (516, 600, 189, 530), (12, 244, 189, 600), (597, 270, 601, 499), (602, 501, 498), (601, 602, 498, 499), (268, 603, 187)])
me_cylinder_001.polygons.foreach_set('use_smooth', [True] * 619)
_uv = me_cylinder_001.uv_layers.new(name='UVMap')
_uv.uv.foreach_set('vector', [0.7321, 0.8333, 0.7321, 1.0, 0.6779, 0.9518, 0.6482, 0.8333, 0.6482, 0.8333, 0.6779, 0.9518, 0.5662, 0.9422, 0.625, 0.8334, 0.625, 0.8334, 0.5662, 0.9422, 0.458, 0.8968, 0.4585, 0.7922, 0.4585, 0.7922, 0.458, 0.8968, 0.3391, 0.9127, 0.3409, 0.8115, 0.3409, 0.8115, 0.3391, 0.9127, 0.25, 0.9135, 0.25, 0.8118, 0.3419, 1.0, 0.4539, 1.0, 0.4587, 1.0, 0.3419, 1.0, 0.25, 1.0, 0.3419, 1.0, 0.3419, 1.0, 0.25, 1.0, 0.4539, 1.0, 0.5846, 1.0, 0.625, 1.0, 0.4587, 1.0, 0.25, 0.9912, 0.3313, 0.9879, 0.3419, 1.0, 0.25, 1.0, 0.4217, 0.983, 0.5428, 0.9858, 0.625, 1.0, 0.4459, 1.0, 0.3313, 0.9879, 0.4217, 0.983, 0.4459, 1.0, 0.3419, 1.0, 0.7321, 1.0, 0.7321, 1.0, 0.7321, 1.0, 0.7321, 1.0, 0.625, 0.5, 0.4587, 0.5, 0.4587, 0.5, 0.6037, 0.5, 0.4587, 0.5, 0.3419, 0.5, 0.3419, 0.5, 0.4587, 0.5, 0.7053, 0.5, 0.625, 0.5, 0.6037, 0.5, 0.6611, 0.5, 0.3419, 0.5, 0.25, 0.5, 0.293, 0.5, 0.3419, 0.5, 0.3419, 0.5, 0.293, 0.5, 0.2971, 0.5, 0.3419, 0.5, 0.4587, 0.5, 0.3419, 0.5, 0.3419, 0.5, 0.4587, 0.5, 0.7321, 0.5552, 0.6846, 0.5274, 0.6875, 0.5, 0.7321, 0.5, 0.3419, 0.5, 0.25, 0.5, 0.25, 0.5, 0.3419, 0.5, 0.625, 0.5, 0.4587, 0.5, 0.4587, 0.5, 0.625, 0.5, 0.7053, 0.5, 0.7321, 0.5, 0.7321, 0.5, 0.6875, 0.5, 0.6037, 0.5, 0.4587, 0.5, 0.4587, 0.5, 0.5502, 0.5, 0.7321, 0.5, 0.7053, 0.5, 0.6611, 0.5, 0.7176, 0.5, 0.4587, 0.5, 0.3419, 0.5, 0.3419, 0.5, 0.4587, 0.5, 0.6611, 0.5, 0.6037, 0.5, 0.5502, 0.5, 0.6136, 0.5, 0.7321, 0.518, 0.7321, 0.5552, 0.7321, 0.5, 0.7321, 0.5, 0.7321, 0.5, 0.7321, 0.518, 0.7321, 0.5, 0.7321, 0.5, 0.625, 0.5, 0.4587, 0.5, 0.4587, 0.5, 0.625, 0.5, 0.4587, 0.5, 0.3419, 0.5, 0.3419, 0.5, 0.4587, 0.5, 0.3419, 0.5, 0.25, 0.5, 0.25, 0.5, 0.3419, 0.5, 0.4459, 1.0, 0.625, 1.0, 0.5846, 1.0, 0.4539, 1.0, 0.3419, 1.0, 0.4459, 1.0, 0.4539, 1.0, 0.3419, 1.0, 0.25, 1.0, 0.3419, 1.0, 0.3419, 1.0, 0.25, 1.0, 0.3419, 1.0, 0.4587, 1.0, 0.4587, 1.0, 0.3419, 1.0, 0.25, 1.0, 0.3419, 1.0, 0.3419, 1.0, 0.25, 1.0, 0.4587, 1.0, 0.625, 1.0, 0.625, 1.0, 0.4587, 1.0, 0.4156, 1.0, 0.5534, 1.0, 0.5205, 1.0, 0.4108, 1.0, 0.3419, 1.0, 0.4587, 1.0, 0.4156, 1.0, 0.3419, 1.0, 0.6875, 1.0, 0.75, 1.0, 0.75, 1.0, 0.6358, 1.0, 0.25, 1.0, 0.3419, 1.0, 0.3419, 1.0, 0.25, 1.0, 0.4587, 1.0, 0.625, 1.0, 0.5534, 1.0, 0.4156, 1.0, 0.3419, 1.0, 0.4156, 1.0, 0.4108, 1.0, 0.3419, 1.0, 0.6358, 1.0, 0.75, 1.0, 0.75, 1.0, 0.6266, 1.0, 0.25, 1.0, 0.3419, 1.0, 0.3419, 1.0, 0.25, 1.0, 0.3419, 1.0, 0.4145, 1.0, 0.4587, 1.0, 0.3419, 1.0, 0.25, 1.0, 0.3419, 1.0, 0.3419, 1.0, 0.25, 1.0, 0.4108, 1.0, 0.5205, 1.0, 0.5704, 1.0, 0.4145, 1.0, 0.3419, 1.0, 0.4108, 1.0, 0.4145, 1.0, 0.3419, 1.0, 0.6266, 1.0, 0.75, 1.0, 0.75, 1.0, 0.668, 1.0, 0.668, 1.0, 0.75, 1.0, 0.75, 1.0, 0.6875, 1.0, 0.25, 1.0, 0.3419, 1.0, 0.3419, 1.0, 0.25, 1.0, 0.4145, 1.0, 0.5704, 1.0, 0.625, 1.0, 0.4587, 1.0, 0.25, 1.0, 0.3419, 1.0, 0.4594, 1.0, 0.4594, 1.0, 0.625, 1.0, 0.6875, 1.0, 0.4594, 1.0, 0.3419, 1.0, 0.4587, 1.0, 0.625, 1.0, 0.7321, 1.0, 0.7321, 1.0, 0.7321, 1.0, 0.7321, 1.0, 0.3391, 0.9127, 0.458, 0.8968, 0.4217, 0.983, 0.3313, 0.9879, 0.458, 0.8968, 0.5662, 0.9422, 0.5428, 0.9858, 0.4217, 0.983, 0.25, 0.9135, 0.3391, 0.9127, 0.3313, 0.9879, 0.25, 0.9912, 0.7321, 1.0, 0.6825, 1.0, 0.6769, 1.0, 0.7321, 1.0, 0.5704, 1.0, 0.668, 1.0, 0.6875, 1.0, 0.625, 1.0, 0.5205, 1.0, 0.6266, 1.0, 0.668, 1.0, 0.5704, 1.0, 0.5534, 1.0, 0.6358, 1.0, 0.6266, 1.0, 0.5205, 1.0, 0.625, 1.0, 0.6875, 1.0, 0.6358, 1.0, 0.5534, 1.0, 0.625, 1.0, 0.6875, 1.0, 0.6875, 1.0, 0.625, 1.0, 0.625, 1.0, 0.6825, 1.0, 0.6386, 1.0, 0.5846, 1.0, 0.6825, 1.0, 0.7321, 1.0, 0.7321, 1.0, 0.6386, 1.0, 0.5428, 0.9858, 0.5662, 0.9422, 0.625, 1.0, 0.625, 1.0, 0.5846, 1.0, 0.6386, 1.0, 0.6875, 1.0, 0.625, 1.0, 0.7321, 1.0, 0.7321, 1.0, 0.75, 1.0, 0.7567, 1.0, 0.7321, 1.0, 0.7321, 1.0, 0.75, 0.9705, 0.75, 1.0, 0.7321, 1.0, 0.7321, 1.0, 0.7567, 1.0, 0.764, 1.0, 0.7321, 0.5552, 0.7321, 0.518, 0.75, 0.5189, 0.75, 0.5527, 0.7321, 0.5, 0.7176, 0.5, 0.75, 0.5095, 0.7321, 0.518, 0.7321, 0.5, 0.75, 0.5095, 0.75, 0.5189, 0.7321, 0.6667, 0.7321, 0.5552, 0.75, 0.5527, 0.75, 0.6667, 0.6769, 1.0, 0.625, 1.0, 0.625, 1.0, 0.6769, 1.0, 0.7321, 1.0, 0.7321, 1.0, 0.7321, 1.0, 0.7321, 1.0, 0.625, 1.0, 0.625, 1.0, 0.625, 1.0, 0.625, 1.0, 0.625, 1.0, 0.6769, 1.0, 0.6769, 1.0, 0.625, 1.0, 0.6779, 0.9518, 0.7321, 1.0, 0.7321, 1.0, 0.6769, 1.0, 0.625, 1.0, 0.5428, 0.9858, 0.625, 1.0, 0.625, 1.0, 0.5662, 0.9422, 0.6779, 0.9518, 0.6769, 1.0, 0.625, 1.0, 0.6825, 1.0, 0.625, 1.0, 0.625, 1.0, 0.6769, 1.0, 0.625, 1.0, 0.625, 1.0, 0.625, 1.0, 0.625, 1.0, 0.625, 1.0, 0.6769, 1.0, 0.6769, 1.0, 0.625, 1.0, 0.7321, 1.0, 0.7321, 1.0, 0.7321, 1.0, 0.7321, 1.0, 0.6769, 1.0, 0.7321, 1.0, 0.7321, 1.0, 0.6769, 1.0, 0.7321, 1.0, 0.6769, 1.0, 0.6769, 1.0, 0.7321, 1.0, 0.625, 1.0, 0.625, 1.0, 0.625, 1.0, 0.625, 1.0, 0.6769, 1.0, 0.7321, 1.0, 0.7321, 1.0, 0.6769, 1.0, 0.7321, 1.0, 0.7321, 1.0, 0.7321, 1.0, 0.7321, 1.0, 0.625, 1.0, 0.625, 1.0, 0.625, 1.0, 0.625, 1.0, 0.7321, 1.0, 0.6769, 1.0, 0.6769, 1.0, 0.7321, 1.0, 0.6769, 1.0, 0.625, 1.0, 0.625, 1.0, 0.6769, 1.0, 0.7321, 1.0, 0.7321, 1.0, 0.7321, 1.0, 0.7321, 1.0, 0.7321, 1.0, 0.7321, 1.0, 0.7321, 1.0, 0.7321, 1.0, 0.6769, 1.0, 0.625, 1.0, 0.625, 1.0, 0.6769, 1.0, 0.7321, 1.0, 0.6769, 1.0, 0.6769, 1.0, 0.7321, 1.0, 0.625, 1.0, 0.625, 1.0, 0.625, 1.0, 0.625, 1.0, 0.6769, 1.0, 0.625, 1.0, 0.625, 1.0, 0.6769, 1.0, 0.7321, 1.0, 0.7321, 1.0, 0.7321, 1.0, 0.7321, 1.0, 0.625, 1.0, 0.625, 1.0, 0.625, 1.0, 0.625, 1.0, 0.625, 1.0, 0.6769, 1.0, 0.6769, 1.0, 0.625, 1.0, 0.6769, 1.0, 0.7321, 1.0, 0.7321, 1.0, 0.6769, 1.0, 0.7321, 1.0, 0.7321, 1.0, 0.7321, 1.0, 0.7321, 1.0, 0.625, 1.0, 0.6769, 1.0, 0.6769, 1.0, 0.625, 1.0, 0.625, 1.0, 0.625, 1.0, 0.625, 1.0, 0.625, 1.0, 0.7321, 1.0, 0.7321, 1.0, 0.7321, 1.0, 0.7321, 1.0, 0.6769, 1.0, 0.7321, 1.0, 0.7321, 1.0, 0.6769, 1.0, 0.625, 1.0, 0.625, 1.0, 0.625, 1.0, 0.625, 1.0, 0.7321, 1.0, 0.6769, 1.0, 0.6769, 1.0, 0.7321, 1.0, 0.7321, 1.0, 0.6769, 1.0, 0.6769, 1.0, 0.7321, 1.0, 0.625, 1.0, 0.625, 1.0, 0.625, 1.0, 0.625, 1.0, 0.6769, 1.0, 0.7321, 1.0, 0.7321, 1.0, 0.6769, 1.0, 0.7321, 1.0, 0.7321, 1.0, 0.7321, 1.0, 0.7321, 1.0, 0.6769, 1.0, 0.7321, 1.0, 0.7321, 1.0, 0.6769, 1.0, 0.625, 1.0, 0.625, 1.0, 0.625, 1.0, 0.625, 1.0, 0.7321, 1.0, 0.6769, 1.0, 0.6769, 1.0, 0.7321, 1.0, 0.6769, 1.0, 0.625, 1.0, 0.625, 1.0, 0.6769, 1.0, 0.625, 1.0, 0.6769, 1.0, 0.6769, 1.0, 0.625, 1.0, 0.625, 1.0, 0.625, 1.0, 0.625, 1.0, 0.625, 1.0, 0.7321, 1.0, 0.7321, 1.0, 0.7321, 1.0, 0.7321, 1.0, 0.6769, 1.0, 0.625, 1.0, 0.625, 1.0, 0.6769, 1.0, 0.6769, 1.0, 0.7321, 1.0, 0.7321, 1.0, 0.6769, 1.0, 0.6769, 1.0, 0.7321, 1.0, 0.7321, 1.0, 0.6769, 1.0, 0.625, 1.0, 0.6769, 1.0, 0.6769, 1.0, 0.625, 1.0, 0.625, 1.0, 0.6769, 1.0, 0.6769, 1.0, 0.625, 1.0, 0.7321, 1.0, 0.7321, 1.0, 0.7321, 1.0, 0.7321, 1.0, 0.625, 1.0, 0.6769, 1.0, 0.6769, 1.0, 0.625, 1.0, 0.625, 1.0, 0.625, 1.0, 0.625, 1.0, 0.625, 1.0, 0.7321, 1.0, 0.7321, 1.0, 0.7321, 1.0, 0.7321, 1.0, 0.625, 0.5, 0.625, 0.5, 0.625, 0.5, 0.625, 0.5, 0.625, 0.5, 0.6875, 0.5, 0.6875, 0.5, 0.625, 0.5, 0.7321, 0.5, 0.7321, 0.5, 0.7321, 0.5, 0.7321, 0.5, 0.625, 0.5, 0.625, 0.5, 0.625, 0.5, 0.625, 0.5, 0.6846, 0.5274, 0.625, 0.5, 0.625, 0.5, 0.6875, 0.5, 0.625, 0.5, 0.7053, 0.5, 0.6875, 0.5, 0.625, 0.5, 0.625, 0.5, 0.625, 0.5, 0.625, 0.5, 0.625, 0.5, 0.625, 0.5, 0.625, 0.5, 0.625, 0.5, 0.625, 0.5, 0.7321, 0.5, 0.7321, 0.5, 0.7321, 0.5, 0.7321, 0.5, 0.7321, 0.5, 0.6875, 0.5, 0.6875, 0.5, 0.7321, 0.5, 0.6875, 0.5, 0.625, 0.5, 0.625, 0.5, 0.6875, 0.5, 0.6875, 0.5, 0.7321, 0.5, 0.7321, 0.5, 0.6875, 0.5, 0.6875, 0.5, 0.7321, 0.5, 0.7321, 0.5, 0.6875, 0.5, 0.6875, 0.5, 0.625, 0.5, 0.625, 0.5, 0.6875, 0.5, 0.7321, 0.5, 0.6875, 0.5, 0.6875, 0.5, 0.7321, 0.5, 0.7321, 0.5, 0.7321, 0.5, 0.7321, 0.5, 0.7321, 0.5, 0.6875, 0.5, 0.625, 0.5, 0.625, 0.5, 0.6875, 0.5, 0.6875, 0.5, 0.7321, 0.5, 0.7321, 0.5, 0.6875, 0.5, 0.625, 0.5, 0.625, 0.5, 0.625, 0.5, 0.625, 0.5, 0.625, 0.5, 0.6875, 0.5, 0.6875, 0.5, 0.625, 0.5, 0.625, 0.5, 0.625, 0.5, 0.625, 0.5, 0.625, 0.5, 0.7321, 0.5, 0.7321, 0.5, 0.7321, 0.5, 0.7321, 0.5, 0.625, 0.5, 0.6875, 0.5, 0.6875, 0.5, 0.625, 0.5, 0.625, 0.5, 0.625, 0.5, 0.625, 0.5, 0.625, 0.5, 0.6875, 0.5, 0.7321, 0.5, 0.7321, 0.5, 0.6875, 0.5, 0.625, 0.5, 0.625, 0.5, 0.625, 0.5, 0.625, 0.5, 0.625, 0.5, 0.6875, 0.5, 0.6875, 0.5, 0.625, 0.5, 0.7321, 0.5, 0.7321, 0.5, 0.7321, 0.5, 0.7321, 0.5, 0.7321, 0.5, 0.6875, 0.5, 0.6875, 0.5, 0.7321, 0.5, 0.7321, 0.5, 0.7321, 0.5, 0.7321, 0.5, 0.7321, 0.5, 0.625, 0.5, 0.625, 0.5, 0.625, 0.5, 0.625, 0.5, 0.7321, 0.5, 0.7321, 0.5, 0.7321, 0.5, 0.7321, 0.5, 0.625, 0.5, 0.6875, 0.5, 0.6875, 0.5, 0.625, 0.5, 0.7321, 0.5, 0.7321, 0.5, 0.7321, 0.5, 0.7321, 0.5, 0.625, 0.5, 0.625, 0.5, 0.625, 0.5, 0.625, 0.5, 0.7321, 0.5, 0.7321, 0.5, 0.7321, 0.5, 0.7321, 0.5, 0.6875, 0.5, 0.625, 0.5, 0.625, 0.5, 0.6875, 0.5, 0.7321, 0.5, 0.6875, 0.5, 0.6875, 0.5, 0.7321, 0.5, 0.7321, 0.5, 0.7321, 0.5, 0.7321, 0.5, 0.7321, 0.5, 0.625, 0.5, 0.625, 0.5, 0.625, 0.5, 0.625, 0.5, 0.7321, 0.5, 0.6875, 0.5, 0.6875, 0.5, 0.7321, 0.5, 0.6875, 0.5, 0.625, 0.5, 0.625, 0.5, 0.6875, 0.5, 0.6875, 0.5, 0.7321, 0.5, 0.7321, 0.5, 0.6875, 0.5, 0.625, 0.5, 0.625, 0.5, 0.625, 0.5, 0.625, 0.5, 0.625, 0.5, 0.625, 0.5, 0.625, 0.5, 0.625, 0.5, 0.6875, 0.5, 0.7321, 0.5, 0.7321, 0.5, 0.6875, 0.5, 0.6875, 0.5, 0.625, 0.5, 0.625, 0.5, 0.6875, 0.5, 0.7321, 0.5, 0.6875, 0.5, 0.6875, 0.5, 0.7321, 0.5, 0.6875, 0.5, 0.625, 0.5, 0.625, 0.5, 0.6875, 0.5, 0.7321, 0.5, 0.6875, 0.5, 0.6875, 0.5, 0.7321, 0.5, 0.7321, 0.5, 0.6875, 0.5, 0.6875, 0.5, 0.7321, 0.5, 0.6875, 0.5, 0.625, 0.5, 0.625, 0.5, 0.6875, 0.5, 0.7321, 0.5, 0.7321, 0.5, 0.7321, 0.5, 0.7321, 0.5, 0.625, 0.5, 0.625, 0.5, 0.625, 0.5, 0.625, 0.5, 0.7321, 0.5, 0.7321, 0.5, 0.7321, 0.5, 0.7321, 0.5, 0.625, 0.5, 0.6875, 0.5, 0.6875, 0.5, 0.625, 0.5, 0.7321, 1.0, 0.7321, 0.8333, 0.75, 0.8333, 0.75, 0.9705, 0.7321, 0.8333, 0.7321, 0.6667, 0.75, 0.6667, 0.75, 0.8333, 0.3419, 0.5, 0.3419, 0.6287, 0.25, 0.6287, 0.25, 0.5, 0.3419, 0.6287, 0.3409, 0.8115, 0.25, 0.8118, 0.25, 0.6287, 0.4587, 0.5, 0.4587, 0.6299, 0.3419, 0.6287, 0.3419, 0.5, 0.4587, 0.6299, 0.4585, 0.7922, 0.3409, 0.8115, 0.3419, 0.6287, 0.625, 0.5, 0.625, 0.6358, 0.4587, 0.6299, 0.4587, 0.5, 0.625, 0.6358, 0.625, 0.8334, 0.4585, 0.7922, 0.4587, 0.6299, 0.6846, 0.5274, 0.684, 0.6514, 0.625, 0.6358, 0.625, 0.5, 0.684, 0.6514, 0.6482, 0.8333, 0.625, 0.8334, 0.625, 0.6358, 0.7321, 0.5552, 0.7321, 0.6667, 0.684, 0.6514, 0.6846, 0.5274, 0.7321, 0.6667, 0.7321, 0.8333, 0.6482, 0.8333, 0.684, 0.6514, 0.7176, 0.5, 0.6611, 0.5, 0.6136, 0.5, 0.6718, 0.5, 0.7008, 0.0401, 0.5936, 0.1057, 0.5521, 0.1362, 0.7008, 0.0401, 1.366, 0.134, 0.874, 0.04746, 0.874, 0.04746, 1.366, 0.134, 0.5358, 0.1876, 0.51, 0.25, 0.51, 0.25, 0.5318, 0.1973, 1.008, 0.06813, 0.8711, 0.05574, 0.9564, 0.06303, 1.03, 0.06966, 0.7008, 0.0401, 0.6935, 0.04458, 0.6984, 0.04156, 0.7008, 0.0401, 0.5358, 0.1876, 0.5103, 0.2494, 0.51, 0.25, 0.5358, 0.1876, 0.874, 0.04746, 0.821, 0.0452, 0.825, 0.04538, 0.874, 0.04746, 0.9814, 0.06635, 0.8587, 0.05523, 0.898, 0.05845, 0.9954, 0.0673, 0.5358, 0.1876, 0.51, 0.25, 0.51, 0.25, 0.5314, 0.1817, 1.366, 0.134, 0.874, 0.04746, 0.9814, 0.06635, 1.366, 0.134, 0.874, 0.04746, 0.825, 0.04538, 0.8731, 0.05458, 0.9814, 0.06635, 0.7008, 0.0401, 0.6141, 0.09317, 0.5936, 0.1057, 0.7008, 0.0401, 0.5358, 0.1876, 0.51, 0.25, 0.51, 0.25, 0.5358, 0.1876, 1.366, 0.134, 1.008, 0.06813, 1.03, 0.06966, 1.366, 0.134, 0.7008, 0.0401, 0.5617, 0.1252, 0.5617, 0.1252, 0.6468, 0.07316, 0.5617, 0.1252, 0.5365, 0.1861, 0.5225, 0.2197, 0.5617, 0.1252, 0.5617, 0.1252, 0.5358, 0.1876, 0.5358, 0.1876, 0.5617, 0.1252, 0.5799, 0.105, 0.5358, 0.1876, 0.5314, 0.1817, 0.6588, 0.03779, 0.5358, 0.1876, 0.5617, 0.1252, 0.5617, 0.1252, 0.5359, 0.1874, 0.5617, 0.1252, 0.5358, 0.1876, 0.5318, 0.1973, 0.5479, 0.1585, 0.6368, 0.07929, 0.7008, 0.0401, 0.7008, 0.0401, 0.7008, 0.0401, 0.7008, 0.0401, 0.6984, 0.04156, 0.6997, 0.04077, 0.7008, 0.0401, 0.5358, 0.1876, 0.5358, 0.1876, 0.5359, 0.1874, 0.5359, 0.1874, 0.6935, 0.04458, 0.6468, 0.07316, 0.6334, 0.08138, 0.6984, 0.04156, 0.5617, 0.1252, 0.6141, 0.09317, 0.6368, 0.07929, 0.5617, 0.1252, 0.5617, 0.1252, 0.5358, 0.1876, 0.5359, 0.1874, 0.5508, 0.1319, 0.7008, 0.0401, 0.5617, 0.1252, 0.5617, 0.1252, 0.7008, 0.0401, 0.5617, 0.1252, 0.5358, 0.1876, 0.5358, 0.1876, 0.5617, 0.1252, 0.5359, 0.1874, 0.5617, 0.1252, 0.5617, 0.1252, 0.5358, 0.1876, 0.5508, 0.1319, 0.5359, 0.1874, 0.5358, 0.1876, 0.5617, 0.1252, 0.5359, 0.1874, 0.5359, 0.1874, 0.5358, 0.1876, 0.5358, 0.1876, 1.366, 0.134, 0.9814, 0.06635, 0.9954, 0.0673, 1.366, 0.134, 0.5314, 0.1817, 0.7958, 0.1954, 0.6928, 0.03514, 0.6588, 0.03779, 0.7958, 0.1954, 1.146, 0.1577, 1.018, 0.08526, 1.366, 0.134, 0.9954, 0.0673, 1.008, 0.06813, 1.366, 0.134, 1.366, 0.134, 1.03, 0.06966, 1.03, 0.06966, 1.366, 0.134, 0.6928, 0.03514, 0.7958, 0.1954, 1.039, 0.07641, 0.874, 0.04746, 0.5314, 0.1817, 0.51, 0.25, 0.7371, 0.2565, 0.7958, 0.1954, 0.6875, 1.0, 0.7109, 1.0, 0.75, 1.0, 0.6875, 1.0, 0.9954, 0.0673, 0.898, 0.05845, 0.8711, 0.05574, 1.008, 0.06813, 1.03, 0.06966, 0.9564, 0.06303, 0.9526, 0.06268, 1.03, 0.06966, 0.6997, 0.04147, 0.564, 0.123, 0.5617, 0.1252, 0.7008, 0.0401, 0.6588, 0.03779, 0.6928, 0.03514, 0.7008, 0.0401, 0.627, 0.08526, 0.874, 0.04746, 0.8599, 0.05438, 0.8599, 0.05438, 0.874, 0.04746, 0.8599, 0.05438, 0.6997, 0.04147, 0.7008, 0.0401, 0.8599, 0.05438, 0.564, 0.123, 0.5799, 0.105, 0.5617, 0.1252, 0.5617, 0.1252, 0.6928, 0.03514, 0.874, 0.04746, 0.874, 0.04746, 0.7008, 0.0401, 0.5799, 0.105, 0.6588, 0.03779, 0.627, 0.08526, 0.5617, 0.1252, 0.7008, 0.0401, 0.5617, 0.1252, 0.5617, 0.1252, 0.7008, 0.0401, 0.5617, 0.1252, 0.5617, 0.1252, 0.5617, 0.1252, 0.5617, 0.1252, 0.627, 0.08526, 0.7008, 0.0401, 0.7008, 0.0401, 0.627, 0.08526, 0.874, 0.04746, 0.8599, 0.05438, 0.8599, 0.05438, 0.874, 0.04746, 0.8599, 0.05438, 0.7008, 0.0401, 0.7008, 0.0401, 0.8599, 0.05438, 0.5617, 0.1252, 0.627, 0.08526, 0.627, 0.08526, 0.5617, 0.1252, 0.7008, 0.0401, 0.874, 0.04746, 0.874, 0.04746, 0.7008, 0.0401, 0.5617, 0.1252, 0.627, 0.08526, 0.5617, 0.1252, 0.7008, 0.0401, 0.874, 0.04746, 0.7008, 0.0401, 0.7008, 0.0401, 0.5617, 0.1252, 0.7008, 0.0401, 0.5617, 0.1252, 0.5617, 0.1252, 0.5617, 0.1252, 0.627, 0.08526, 0.7008, 0.0401, 0.627, 0.08526, 0.874, 0.04746, 0.8599, 0.05438, 0.874, 0.04746, 0.8599, 0.05438, 0.7008, 0.0401, 0.8599, 0.05438, 1.121, 0.09087, 1.366, 0.134, 1.366, 0.134, 1.121, 0.09087, 1.121, 0.09087, 0.8959, 0.05757, 0.8838, 0.0565, 1.039, 0.07641, 0.8959, 0.05757, 1.121, 0.09087, 1.121, 0.09087, 0.8959, 0.05757, 0.8711, 0.05574, 0.898, 0.05845, 0.7869, 0.04804, 0.8817, 0.05626, 0.7622, 0.04271, 0.751, 0.04412, 0.6935, 0.04458, 0.7008, 0.0401, 1.121, 0.09087, 1.279, 0.1186, 1.198, 0.1045, 1.121, 0.09087, 1.366, 0.134, 1.245, 0.1108, 1.246, 0.1111, 1.366, 0.134, 1.366, 0.134, 1.03, 0.06966, 1.245, 0.1108, 1.366, 0.134, 1.246, 0.1111, 1.245, 0.1108, 1.176, 0.09759, 1.136, 0.08999, 1.245, 0.1108, 1.03, 0.06966, 1.03, 0.06966, 1.176, 0.09759, 1.279, 0.1186, 1.121, 0.09087, 1.366, 0.134, 1.366, 0.134, 0.7869, 0.04804, 0.7077, 0.04067, 0.7387, 0.04321, 0.8817, 0.05626, 0.7077, 0.04067, 0.7869, 0.04804, 0.735, 0.04364, 0.6821, 0.03858, 0.7869, 0.04804, 0.898, 0.05845, 0.8587, 0.05523, 0.735, 0.04364, 1.039, 0.07641, 0.8838, 0.0565, 0.8599, 0.05438, 0.874, 0.04746, 1.018, 0.08526, 1.146, 0.1577, 1.366, 0.134, 1.121, 0.09087, 0.8817, 0.05626, 0.6997, 0.04147, 0.8599, 0.05438, 1.176, 0.09759, 1.03, 0.06966, 1.03, 0.06966, 1.136, 0.08999, 0.9526, 0.06268, 0.9564, 0.06303, 0.8959, 0.05757, 0.8959, 0.05757, 0.7008, 0.0401, 0.5521, 0.1362, 0.564, 0.123, 0.6997, 0.04147, 0.5617, 0.1252, 0.6368, 0.07929, 0.7008, 0.0401, 0.5617, 0.1252, 0.9564, 0.06303, 0.8711, 0.05574, 0.8838, 0.0565, 0.8959, 0.05757, 0.5479, 0.1585, 0.5521, 0.1362, 0.5936, 0.1057, 0.5617, 0.1252, 0.5318, 0.1973, 0.51, 0.25, 0.51, 0.25, 0.5358, 0.1876, 0.7008, 0.0401, 0.6468, 0.07316, 0.6935, 0.04458, 0.751, 0.04412, 0.5936, 0.1057, 0.6141, 0.09317, 0.5617, 0.1252, 0.5617, 0.1252, 0.6368, 0.07929, 0.6141, 0.09317, 0.7008, 0.0401, 0.7008, 0.0401, 0.564, 0.123, 0.5521, 0.1362, 0.5358, 0.1876, 0.5799, 0.105, 0.5521, 0.1362, 0.5479, 0.1585, 0.5318, 0.1973, 0.5358, 0.1876, 0.7008, 0.0401, 0.6997, 0.04077, 0.7008, 0.0401, 0.7008, 0.0401, 0.6334, 0.08138, 0.6468, 0.07316, 0.5617, 0.1252, 0.5508, 0.1319, 0.6334, 0.08138, 0.5508, 0.1319, 0.5617, 0.1252, 0.7008, 0.0401, 0.6984, 0.04156, 0.6334, 0.08138, 0.7008, 0.0401, 0.6997, 0.04077, 0.5225, 0.2197, 0.5358, 0.1876, 0.5617, 0.1252, 0.5617, 0.1252, 0.7958, 0.1954, 0.7371, 0.2565, 1.146, 0.1577, 0.7321, 0.8333, 0.6482, 0.8333, 0.6779, 0.9518, 0.7321, 1.0, 0.6482, 0.8333, 0.625, 0.8334, 0.5662, 0.9422, 0.6779, 0.9518, 0.625, 0.8334, 0.4585, 0.7922, 0.458, 0.8968, 0.5662, 0.9422, 0.4585, 0.7922, 0.3409, 0.8115, 0.3391, 0.9127, 0.458, 0.8968, 0.3409, 0.8115, 0.25, 0.8118, 0.25, 0.9135, 0.3391, 0.9127, 0.3419, 1.0, 0.3419, 1.0, 0.4587, 1.0, 0.4539, 1.0, 0.25, 1.0, 0.25, 1.0, 0.3419, 1.0, 0.3419, 1.0, 0.4539, 1.0, 0.4587, 1.0, 0.625, 1.0, 0.5846, 1.0, 0.25, 0.9912, 0.25, 1.0, 0.3419, 1.0, 0.3313, 0.9879, 0.4217, 0.983, 0.4459, 1.0, 0.625, 1.0, 0.5428, 0.9858, 0.3313, 0.9879, 0.3419, 1.0, 0.4459, 1.0, 0.4217, 0.983, 0.7321, 1.0, 0.7321, 1.0, 0.7321, 1.0, 0.7321, 1.0, 0.625, 0.5, 0.6037, 0.5, 0.4587, 0.5, 0.4587, 0.5, 0.4587, 0.5, 0.4587, 0.5, 0.3419, 0.5, 0.3419, 0.5, 0.7053, 0.5, 0.6611, 0.5, 0.6037, 0.5, 0.625, 0.5, 0.3419, 0.5, 0.3419, 0.5, 0.25, 0.5, 0.25, 0.5, 0.3419, 0.5, 0.3419, 0.5, 0.25, 0.5, 0.25, 0.5, 0.4587, 0.5, 0.4587, 0.5, 0.3419, 0.5, 0.3419, 0.5, 0.7321, 0.5552, 0.7321, 0.5, 0.6875, 0.5, 0.6846, 0.5274, 0.3419, 0.5, 0.3419, 0.5, 0.25, 0.5, 0.25, 0.5, 0.625, 0.5, 0.625, 0.5, 0.4587, 0.5, 0.4587, 0.5, 0.7053, 0.5, 0.6875, 0.5, 0.7321, 0.5, 0.7321, 0.5, 0.6037, 0.5, 0.5851, 0.5, 0.4587, 0.5, 0.4587, 0.5, 0.7321, 0.5, 0.7176, 0.5, 0.6611, 0.5, 0.7053, 0.5, 0.4587, 0.5, 0.4587, 0.5, 0.3419, 0.5, 0.3419, 0.5, 0.6611, 0.5, 0.6718, 0.5, 0.5851, 0.5, 0.6037, 0.5, 0.7321, 0.518, 0.7321, 0.5, 0.7321, 0.5, 0.7321, 0.5552, 0.7321, 0.5, 0.7321, 0.5, 0.7321, 0.5, 0.7321, 0.518, 0.625, 0.5, 0.625, 0.5, 0.4587, 0.5, 0.4587, 0.5, 0.4587, 0.5, 0.4587, 0.5, 0.3419, 0.5, 0.3419, 0.5, 0.3419, 0.5, 0.3419, 0.5, 0.25, 0.5, 0.25, 0.5, 0.4459, 1.0, 0.4539, 1.0, 0.5846, 1.0, 0.625, 1.0, 0.3419, 1.0, 0.3419, 1.0, 0.4539, 1.0, 0.4459, 1.0, 0.25, 1.0, 0.25, 1.0, 0.3419, 1.0, 0.3419, 1.0, 0.3419, 1.0, 0.3419, 1.0, 0.4587, 1.0, 0.4587, 1.0, 0.25, 1.0, 0.25, 1.0, 0.3419, 1.0, 0.3419, 1.0, 0.4587, 1.0, 0.4587, 1.0, 0.625, 1.0, 0.625, 1.0, 0.4156, 1.0, 0.4108, 1.0, 0.5205, 1.0, 0.5534, 1.0, 0.3419, 1.0, 0.3419, 1.0, 0.4156, 1.0, 0.4587, 1.0, 0.6875, 1.0, 0.6358, 1.0, 0.75, 1.0, 0.75, 1.0, 0.25, 1.0, 0.25, 1.0, 0.3419, 1.0, 0.3419, 1.0, 0.4587, 1.0, 0.4156, 1.0, 0.5534, 1.0, 0.625, 1.0, 0.3419, 1.0, 0.3419, 1.0, 0.4108, 1.0, 0.4156, 1.0, 0.6358, 1.0, 0.6266, 1.0, 0.75, 1.0, 0.75, 1.0, 0.25, 1.0, 0.25, 1.0, 0.3419, 1.0, 0.3419, 1.0, 0.3419, 1.0, 0.3419, 1.0, 0.4587, 1.0, 0.4145, 1.0, 0.25, 1.0, 0.25, 1.0, 0.3419, 1.0, 0.3419, 1.0, 0.4108, 1.0, 0.4145, 1.0, 0.5704, 1.0, 0.5205, 1.0, 0.3419, 1.0, 0.3419, 1.0, 0.4145, 1.0, 0.4108, 1.0, 0.6266, 1.0, 0.668, 1.0, 0.75, 1.0, 0.75, 1.0, 0.668, 1.0, 0.6875, 1.0, 0.75, 1.0, 0.75, 1.0, 0.25, 1.0, 0.25, 1.0, 0.3419, 1.0, 0.3419, 1.0, 0.4145, 1.0, 0.4587, 1.0, 0.625, 1.0, 0.5704, 1.0, 0.25, 1.0, 0.4594, 1.0, 0.3419, 1.0, 0.4594, 1.0, 0.6875, 1.0, 0.625, 1.0, 0.4594, 1.0, 0.625, 1.0, 0.4587, 1.0, 0.3419, 1.0, 0.7321, 1.0, 0.7321, 1.0, 0.7321, 1.0, 0.7321, 1.0, 0.3391, 0.9127, 0.3313, 0.9879, 0.4217, 0.983, 0.458, 0.8968, 0.458, 0.8968, 0.4217, 0.983, 0.5428, 0.9858, 0.5662, 0.9422, 0.25, 0.9135, 0.25, 0.9912, 0.3313, 0.9879, 0.3391, 0.9127, 0.7321, 1.0, 0.7321, 1.0, 0.6769, 1.0, 0.6825, 1.0, 0.5704, 1.0, 0.625, 1.0, 0.6875, 1.0, 0.668, 1.0, 0.5205, 1.0, 0.5704, 1.0, 0.668, 1.0, 0.6266, 1.0, 0.5534, 1.0, 0.5205, 1.0, 0.6266, 1.0, 0.6358, 1.0, 0.625, 1.0, 0.5534, 1.0, 0.6358, 1.0, 0.6875, 1.0, 0.625, 1.0, 0.625, 1.0, 0.6875, 1.0, 0.6875, 1.0, 0.625, 1.0, 0.5846, 1.0, 0.6386, 1.0, 0.6825, 1.0, 0.6825, 1.0, 0.6386, 1.0, 0.7321, 1.0, 0.7321, 1.0, 0.7176, 0.5, 0.6718, 0.5, 0.6611, 0.5, 0.5428, 0.9858, 0.625, 1.0, 0.625, 1.0, 0.5662, 0.9422, 0.5846, 1.0, 0.625, 1.0, 0.6875, 1.0, 0.6386, 1.0, 0.7321, 1.0, 0.7567, 1.0, 0.75, 1.0, 0.7321, 1.0, 0.7321, 1.0, 0.75, 1.0, 0.75, 0.9705, 0.7321, 1.0, 0.7321, 1.0, 0.764, 1.0, 0.7567, 1.0, 0.7321, 1.0, 0.7321, 0.5552, 0.75, 0.5527, 0.75, 0.5189, 0.7321, 0.518, 0.7321, 0.5, 0.75, 0.5095, 0.7176, 0.5, 0.7321, 0.518, 0.75, 0.5189, 0.75, 0.5095, 0.7321, 0.5, 0.7321, 0.6667, 0.75, 0.6667, 0.75, 0.5527, 0.7321, 0.5552, 0.6769, 1.0, 0.6769, 1.0, 0.625, 1.0, 0.625, 1.0, 0.7321, 1.0, 0.7321, 1.0, 0.7321, 1.0, 0.7321, 1.0, 0.625, 1.0, 0.625, 1.0, 0.625, 1.0, 0.625, 1.0, 0.625, 1.0, 0.625, 1.0, 0.6769, 1.0, 0.6769, 1.0, 0.6779, 0.9518, 0.6769, 1.0, 0.7321, 1.0, 0.7321, 1.0, 0.625, 1.0, 0.625, 1.0, 0.625, 1.0, 0.5428, 0.9858, 0.5662, 0.9422, 0.625, 1.0, 0.6769, 1.0, 0.6779, 0.9518, 0.6825, 1.0, 0.6769, 1.0, 0.625, 1.0, 0.625, 1.0, 0.625, 1.0, 0.625, 1.0, 0.625, 1.0, 0.625, 1.0, 0.625, 1.0, 0.625, 1.0, 0.6769, 1.0, 0.6769, 1.0, 0.7321, 1.0, 0.7321, 1.0, 0.7321, 1.0, 0.7321, 1.0, 0.6769, 1.0, 0.6769, 1.0, 0.7321, 1.0, 0.7321, 1.0, 0.7321, 1.0, 0.7321, 1.0, 0.6769, 1.0, 0.6769, 1.0, 0.625, 1.0, 0.625, 1.0, 0.625, 1.0, 0.625, 1.0, 0.6769, 1.0, 0.6769, 1.0, 0.7321, 1.0, 0.7321, 1.0, 0.7321, 1.0, 0.7321, 1.0, 0.7321, 1.0, 0.7321, 1.0, 0.625, 1.0, 0.625, 1.0, 0.625, 1.0, 0.625, 1.0, 0.7321, 1.0, 0.7321, 1.0, 0.6769, 1.0, 0.6769, 1.0, 0.6769, 1.0, 0.6769, 1.0, 0.625, 1.0, 0.625, 1.0, 0.7321, 1.0, 0.7321, 1.0, 0.7321, 1.0, 0.7321, 1.0, 0.7321, 1.0, 0.7321, 1.0, 0.7321, 1.0, 0.7321, 1.0, 0.6769, 1.0, 0.6769, 1.0, 0.625, 1.0, 0.625, 1.0, 0.7321, 1.0, 0.7321, 1.0, 0.6769, 1.0, 0.6769, 1.0, 0.625, 1.0, 0.625, 1.0, 0.625, 1.0, 0.625, 1.0, 0.6769, 1.0, 0.6769, 1.0, 0.625, 1.0, 0.625, 1.0, 0.7321, 1.0, 0.7321, 1.0, 0.7321, 1.0, 0.7321, 1.0, 0.625, 1.0, 0.625, 1.0, 0.625, 1.0, 0.625, 1.0, 0.625, 1.0, 0.625, 1.0, 0.6769, 1.0, 0.6769, 1.0, 0.6769, 1.0, 0.6769, 1.0, 0.7321, 1.0, 0.7321, 1.0, 0.7321, 1.0, 0.7321, 1.0, 0.7321, 1.0, 0.7321, 1.0, 0.625, 1.0, 0.625, 1.0, 0.6769, 1.0, 0.6769, 1.0, 0.625, 1.0, 0.625, 1.0, 0.625, 1.0, 0.625, 1.0, 0.7321, 1.0, 0.7321, 1.0, 0.7321, 1.0, 0.7321, 1.0, 0.6769, 1.0, 0.6769, 1.0, 0.7321, 1.0, 0.7321, 1.0, 0.625, 1.0, 0.625, 1.0, 0.625, 1.0, 0.625, 1.0, 0.7321, 1.0, 0.7321, 1.0, 0.6769, 1.0, 0.6769, 1.0, 0.7321, 1.0, 0.7321, 1.0, 0.6769, 1.0, 0.6769, 1.0, 0.625, 1.0, 0.625, 1.0, 0.625, 1.0, 0.625, 1.0, 0.6769, 1.0, 0.6769, 1.0, 0.7321, 1.0, 0.7321, 1.0, 0.7321, 1.0, 0.7321, 1.0, 0.7321, 1.0, 0.7321, 1.0, 0.6769, 1.0, 0.6769, 1.0, 0.7321, 1.0, 0.7321, 1.0, 0.625, 1.0, 0.625, 1.0, 0.625, 1.0, 0.625, 1.0, 0.7321, 1.0, 0.7321, 1.0, 0.6769, 1.0, 0.6769, 1.0, 0.6769, 1.0, 0.6769, 1.0, 0.625, 1.0, 0.625, 1.0, 0.625, 1.0, 0.625, 1.0, 0.6769, 1.0, 0.6769, 1.0, 0.625, 1.0, 0.625, 1.0, 0.625, 1.0, 0.625, 1.0, 0.7321, 1.0, 0.7321, 1.0, 0.7321, 1.0, 0.7321, 1.0, 0.6769, 1.0, 0.6769, 1.0, 0.625, 1.0, 0.625, 1.0, 0.6769, 1.0, 0.6769, 1.0, 0.7321, 1.0, 0.7321, 1.0, 0.6769, 1.0, 0.6769, 1.0, 0.7321, 1.0, 0.7321, 1.0, 0.625, 1.0, 0.625, 1.0, 0.6769, 1.0, 0.6769, 1.0, 0.625, 1.0, 0.625, 1.0, 0.6769, 1.0, 0.6769, 1.0, 0.7321, 1.0, 0.7321, 1.0, 0.7321, 1.0, 0.7321, 1.0, 0.625, 1.0, 0.625, 1.0, 0.6769, 1.0, 0.6769, 1.0, 0.625, 1.0, 0.625, 1.0, 0.625, 1.0, 0.625, 1.0, 0.7321, 1.0, 0.7321, 1.0, 0.7321, 1.0, 0.7321, 1.0, 0.625, 0.5, 0.625, 0.5, 0.625, 0.5, 0.625, 0.5, 0.625, 0.5, 0.625, 0.5, 0.6875, 0.5, 0.6875, 0.5, 0.7321, 0.5, 0.7321, 0.5, 0.7321, 0.5, 0.7321, 0.5, 0.625, 0.5, 0.625, 0.5, 0.625, 0.5, 0.625, 0.5, 0.6846, 0.5274, 0.6875, 0.5, 0.625, 0.5, 0.625, 0.5, 0.625, 0.5, 0.625, 0.5, 0.6875, 0.5, 0.7053, 0.5, 0.625, 0.5, 0.625, 0.5, 0.625, 0.5, 0.625, 0.5, 0.625, 0.5, 0.625, 0.5, 0.625, 0.5, 0.625, 0.5, 0.7321, 0.5, 0.7321, 0.5, 0.7321, 0.5, 0.7321, 0.5, 0.7321, 0.5, 0.7321, 0.5, 0.6875, 0.5, 0.6875, 0.5, 0.6875, 0.5, 0.6875, 0.5, 0.625, 0.5, 0.625, 0.5, 0.6875, 0.5, 0.6875, 0.5, 0.7321, 0.5, 0.7321, 0.5, 0.6875, 0.5, 0.6875, 0.5, 0.7321, 0.5, 0.7321, 0.5, 0.6875, 0.5, 0.6875, 0.5, 0.625, 0.5, 0.625, 0.5, 0.7321, 0.5, 0.7321, 0.5, 0.6875, 0.5, 0.6875, 0.5, 0.7321, 0.5, 0.7321, 0.5, 0.7321, 0.5, 0.7321, 0.5, 0.6875, 0.5, 0.6875, 0.5, 0.625, 0.5, 0.625, 0.5, 0.6875, 0.5, 0.6875, 0.5, 0.7321, 0.5, 0.7321, 0.5, 0.625, 0.5, 0.625, 0.5, 0.625, 0.5, 0.625, 0.5, 0.625, 0.5, 0.625, 0.5, 0.6875, 0.5, 0.6875, 0.5, 0.625, 0.5, 0.625, 0.5, 0.625, 0.5, 0.625, 0.5, 0.7321, 0.5, 0.7321, 0.5, 0.7321, 0.5, 0.7321, 0.5, 0.625, 0.5, 0.625, 0.5, 0.6875, 0.5, 0.6875, 0.5, 0.625, 0.5, 0.625, 0.5, 0.625, 0.5, 0.625, 0.5, 0.6875, 0.5, 0.6875, 0.5, 0.7321, 0.5, 0.7321, 0.5, 0.625, 0.5, 0.625, 0.5, 0.625, 0.5, 0.625, 0.5, 0.625, 0.5, 0.625, 0.5, 0.6875, 0.5, 0.6875, 0.5, 0.7321, 0.5, 0.7321, 0.5, 0.7321, 0.5, 0.7321, 0.5, 0.7321, 0.5, 0.7321, 0.5, 0.6875, 0.5, 0.6875, 0.5, 0.7321, 0.5, 0.7321, 0.5, 0.7321, 0.5, 0.7321, 0.5, 0.625, 0.5, 0.625, 0.5, 0.625, 0.5, 0.625, 0.5, 0.7321, 0.5, 0.7321, 0.5, 0.7321, 0.5, 0.7321, 0.5, 0.625, 0.5, 0.625, 0.5, 0.6875, 0.5, 0.6875, 0.5, 0.7321, 0.5, 0.7321, 0.5, 0.7321, 0.5, 0.7321, 0.5, 0.625, 0.5, 0.625, 0.5, 0.625, 0.5, 0.625, 0.5, 0.7321, 0.5, 0.7321, 0.5, 0.7321, 0.5, 0.7321, 0.5, 0.6875, 0.5, 0.6875, 0.5, 0.625, 0.5, 0.625, 0.5, 0.7321, 0.5, 0.7321, 0.5, 0.6875, 0.5, 0.6875, 0.5, 0.7321, 0.5, 0.7321, 0.5, 0.7321, 0.5, 0.7321, 0.5, 0.625, 0.5, 0.625, 0.5, 0.625, 0.5, 0.625, 0.5, 0.7321, 0.5, 0.7321, 0.5, 0.6875, 0.5, 0.6875, 0.5, 0.6875, 0.5, 0.6875, 0.5, 0.625, 0.5, 0.625, 0.5, 0.6875, 0.5, 0.6875, 0.5, 0.7321, 0.5, 0.7321, 0.5, 0.625, 0.5, 0.625, 0.5, 0.625, 0.5, 0.625, 0.5, 0.625, 0.5, 0.625, 0.5, 0.625, 0.5, 0.625, 0.5, 0.6875, 0.5, 0.6875, 0.5, 0.7321, 0.5, 0.7321, 0.5, 0.6875, 0.5, 0.6875, 0.5, 0.625, 0.5, 0.625, 0.5, 0.7321, 0.5, 0.7321, 0.5, 0.6875, 0.5, 0.6875, 0.5, 0.6875, 0.5, 0.6875, 0.5, 0.625, 0.5, 0.625, 0.5, 0.7321, 0.5, 0.7321, 0.5, 0.6875, 0.5, 0.6875, 0.5, 0.7321, 0.5, 0.7321, 0.5, 0.6875, 0.5, 0.6875, 0.5, 0.6875, 0.5, 0.6875, 0.5, 0.625, 0.5, 0.625, 0.5, 0.7321, 0.5, 0.7321, 0.5, 0.7321, 0.5, 0.7321, 0.5, 0.625, 0.5, 0.625, 0.5, 0.625, 0.5, 0.625, 0.5, 0.7321, 0.5, 0.7321, 0.5, 0.7321, 0.5, 0.7321, 0.5, 0.625, 0.5, 0.625, 0.5, 0.6875, 0.5, 0.6875, 0.5, 0.7321, 1.0, 0.75, 0.9705, 0.75, 0.8333, 0.7321, 0.8333, 0.7321, 0.8333, 0.75, 0.8333, 0.75, 0.6667, 0.7321, 0.6667, 0.3419, 0.5, 0.25, 0.5, 0.25, 0.6287, 0.3419, 0.6287, 0.3419, 0.6287, 0.25, 0.6287, 0.25, 0.8118, 0.3409, 0.8115, 0.4587, 0.5, 0.3419, 0.5, 0.3419, 0.6287, 0.4587, 0.6299, 0.4587, 0.6299, 0.3419, 0.6287, 0.3409, 0.8115, 0.4585, 0.7922, 0.625, 0.5, 0.4587, 0.5, 0.4587, 0.6299, 0.625, 0.6358, 0.625, 0.6358, 0.4587, 0.6299, 0.4585, 0.7922, 0.625, 0.8334, 0.6846, 0.5274, 0.625, 0.5, 0.625, 0.6358, 0.684, 0.6514, 0.684, 0.6514, 0.625, 0.6358, 0.625, 0.8334, 0.6482, 0.8333, 0.7321, 0.5552, 0.6846, 0.5274, 0.684, 0.6514, 0.7321, 0.6667, 0.7321, 0.6667, 0.684, 0.6514, 0.6482, 0.8333, 0.7321, 0.8333, 0.8663, 0.04713, 0.874, 0.04746, 0.8041, 0.04449, 0.7008, 0.0401, 0.7008, 0.0401, 0.5521, 0.1362, 0.5936, 0.1057, 1.366, 0.134, 1.366, 0.134, 0.874, 0.04746, 0.874, 0.04746, 0.5358, 0.1876, 0.5318, 0.1973, 0.51, 0.25, 0.51, 0.25, 1.008, 0.06813, 1.03, 0.06966, 0.9564, 0.06303, 0.8711, 0.05574, 0.7008, 0.0401, 0.7008, 0.0401, 0.6984, 0.04156, 0.6935, 0.04458, 0.5358, 0.1876, 0.5358, 0.1876, 0.51, 0.25, 0.5103, 0.2494, 0.874, 0.04746, 0.874, 0.04746, 0.8049, 0.04452, 0.8041, 0.04449, 0.9814, 0.06635, 0.9954, 0.0673, 0.8465, 0.05377, 0.811, 0.05092, 0.5358, 0.1876, 0.5314, 0.1817, 0.51, 0.25, 0.51, 0.25, 1.366, 0.134, 1.366, 0.134, 0.9814, 0.06635, 0.874, 0.04746, 0.874, 0.04746, 0.9814, 0.06635, 0.831, 0.05001, 0.8049, 0.04452, 0.7008, 0.0401, 0.7008, 0.0401, 0.5936, 0.1057, 0.6141, 0.09317, 0.5358, 0.1876, 0.5358, 0.1876, 0.51, 0.25, 0.51, 0.25, 1.366, 0.134, 1.366, 0.134, 1.03, 0.06966, 1.008, 0.06813, 0.7008, 0.0401, 0.6935, 0.04458, 0.6468, 0.07316, 0.5617, 0.1252, 0.5617, 0.1252, 1.366, 0.134, 1.366, 0.134, 0.874, 0.04746, 0.874, 0.04746, 0.5617, 0.1252, 0.5617, 0.1252, 0.5225, 0.2197, 0.51, 0.25, 0.5617, 0.1252, 0.5617, 0.1252, 0.5358, 0.1876, 0.5358, 0.1876, 0.5617, 0.1252, 0.627, 0.08526, 0.5314, 0.1817, 0.5358, 0.1876, 0.5358, 0.1876, 0.5359, 0.1874, 0.5617, 0.1252, 0.5617, 0.1252, 0.5617, 0.1252, 0.5479, 0.1585, 0.5318, 0.1973, 0.5358, 0.1876, 0.6368, 0.07929, 0.7008, 0.0401, 0.7008, 0.0401, 0.7008, 0.0401, 0.7008, 0.0401, 0.7008, 0.0401, 0.6997, 0.04077, 0.6984, 0.04156, 0.5358, 0.1876, 0.5359, 0.1874, 0.5359, 0.1874, 0.5358, 0.1876, 0.6935, 0.04458, 0.6984, 0.04156, 0.6289, 0.08412, 0.6468, 0.07316, 0.5617, 0.1252, 0.5617, 0.1252, 0.6368, 0.07929, 0.6141, 0.09317, 0.5617, 0.1252, 0.5617, 0.1252, 0.5359, 0.1874, 0.5358, 0.1876, 0.7008, 0.0401, 0.7008, 0.0401, 0.5617, 0.1252, 0.5617, 0.1252, 0.5617, 0.1252, 0.5617, 0.1252, 0.5358, 0.1876, 0.5358, 0.1876, 0.5359, 0.1874, 0.5358, 0.1876, 0.5617, 0.1252, 0.5617, 0.1252, 0.5617, 0.1252, 0.5617, 0.1252, 0.5358, 0.1876, 0.5359, 0.1874, 0.5359, 0.1874, 0.5358, 0.1876, 0.5358, 0.1876, 0.5359, 0.1874, 1.366, 0.134, 1.366, 0.134, 0.9954, 0.0673, 0.9814, 0.06635, 0.5314, 0.1817, 0.627, 0.08526, 0.7008, 0.0401, 0.7958, 0.1954, 0.7958, 0.1954, 1.018, 0.08526, 1.146, 0.1577, 1.366, 0.134, 1.366, 0.134, 1.008, 0.06813, 0.9954, 0.0673, 0.831, 0.05001, 0.7543, 0.04416, 0.7008, 0.0401, 0.8049, 0.04452, 1.366, 0.134, 1.366, 0.134, 1.03, 0.06966, 1.03, 0.06966, 0.7008, 0.0401, 0.874, 0.04746, 1.039, 0.07641, 0.7958, 0.1954, 0.5314, 0.1817, 0.7958, 0.1954, 0.7371, 0.2565, 0.51, 0.25, 0.6386, 1.0, 0.6875, 1.0, 0.7109, 1.0, 0.764, 1.0, 0.7321, 1.0, 0.6875, 1.0, 0.6875, 1.0, 0.75, 1.0, 0.7109, 1.0, 0.9954, 0.0673, 1.008, 0.06813, 0.8711, 0.05574, 0.8465, 0.05377, 1.03, 0.06966, 1.03, 0.06966, 0.9526, 0.06268, 0.9564, 0.06303, 0.7008, 0.0401, 0.7008, 0.0401, 0.5617, 0.1252, 0.5617, 0.1252, 0.627, 0.08526, 0.627, 0.08526, 0.7008, 0.0401, 0.7008, 0.0401, 0.874, 0.04746, 0.874, 0.04746, 0.8599, 0.05438, 0.8599, 0.05438, 0.8599, 0.05438, 0.8599, 0.05438, 0.7008, 0.0401, 0.7008, 0.0401, 0.5617, 0.1252, 0.5617, 0.1252, 0.5617, 0.1252, 0.5617, 0.1252, 0.7008, 0.0401, 0.7008, 0.0401, 0.874, 0.04746, 0.874, 0.04746, 0.5617, 0.1252, 0.5617, 0.1252, 0.627, 0.08526, 0.627, 0.08526, 0.7008, 0.0401, 0.7008, 0.0401, 0.5617, 0.1252, 0.5617, 0.1252, 0.5617, 0.1252, 0.5617, 0.1252, 0.5617, 0.1252, 0.5617, 0.1252, 0.627, 0.08526, 0.627, 0.08526, 0.7008, 0.0401, 0.7008, 0.0401, 0.874, 0.04746, 0.874, 0.04746, 0.8599, 0.05438, 0.8599, 0.05438, 0.8599, 0.05438, 0.8599, 0.05438, 0.7008, 0.0401, 0.7008, 0.0401, 0.5617, 0.1252, 0.5617, 0.1252, 0.627, 0.08526, 0.627, 0.08526, 0.7008, 0.0401, 0.7008, 0.0401, 0.874, 0.04746, 0.874, 0.04746, 0.5617, 0.1252, 0.5617, 0.1252, 0.627, 0.08526, 0.7008, 0.0401, 0.7008, 0.0401, 0.874, 0.04746, 0.7008, 0.0401, 0.7008, 0.0401, 0.5617, 0.1252, 0.5617, 0.1252, 0.5617, 0.1252, 0.5617, 0.1252, 0.627, 0.08526, 0.627, 0.08526, 0.7008, 0.0401, 0.874, 0.04746, 0.874, 0.04746, 0.8599, 0.05438, 0.8599, 0.05438, 0.8599, 0.05438, 0.7008, 0.0401, 1.121, 0.09087, 1.121, 0.09087, 1.366, 0.134, 1.366, 0.134, 1.121, 0.09087, 1.039, 0.07641, 0.8838, 0.0565, 0.8959, 0.05757, 0.8959, 0.05757, 0.8959, 0.05757, 1.121, 0.09087, 1.121, 0.09087, 0.8711, 0.05574, 0.8817, 0.05626, 0.7869, 0.04804, 0.8465, 0.05377, 0.8041, 0.04449, 0.6935, 0.04458, 0.7008, 0.0401, 0.8663, 0.04713, 0.8049, 0.04452, 0.7008, 0.0401, 0.6935, 0.04458, 0.8041, 0.04449, 1.121, 0.09087, 1.121, 0.09087, 1.198, 0.1045, 1.279, 0.1186, 1.366, 0.134, 1.366, 0.134, 1.246, 0.1111, 1.245, 0.1108, 1.366, 0.134, 1.366, 0.134, 1.245, 0.1108, 1.03, 0.06966, 1.246, 0.1111, 1.136, 0.08999, 1.176, 0.09759, 1.245, 0.1108, 1.245, 0.1108, 1.176, 0.09759, 1.03, 0.06966, 1.03, 0.06966, 1.279, 0.1186, 1.366, 0.134, 1.366, 0.134, 1.121, 0.09087, 0.7869, 0.04804, 0.8817, 0.05626, 0.7359, 0.04298, 0.7077, 0.04067, 0.7077, 0.04067, 0.6821, 0.03858, 0.735, 0.04364, 0.7869, 0.04804, 0.7869, 0.04804, 0.735, 0.04364, 0.811, 0.05092, 0.8465, 0.05377, 1.039, 0.07641, 0.874, 0.04746, 0.8599, 0.05438, 0.8838, 0.0565, 1.018, 0.08526, 1.121, 0.09087, 1.366, 0.134, 1.146, 0.1577, 0.8817, 0.05626, 0.8599, 0.05438, 0.7008, 0.0401, 1.176, 0.09759, 1.136, 0.08999, 1.03, 0.06966, 1.03, 0.06966, 0.9526, 0.06268, 0.8959, 0.05757, 0.8959, 0.05757, 0.9564, 0.06303, 0.7008, 0.0401, 0.7008, 0.0401, 0.5617, 0.1252, 0.5521, 0.1362, 0.5617, 0.1252, 0.5617, 0.1252, 0.7008, 0.0401, 0.6368, 0.07929, 0.9564, 0.06303, 0.8959, 0.05757, 0.8838, 0.0565, 0.8711, 0.05574, 0.5479, 0.1585, 0.5617, 0.1252, 0.5936, 0.1057, 0.5521, 0.1362, 0.5318, 0.1973, 0.5358, 0.1876, 0.51, 0.25, 0.51, 0.25, 0.7543, 0.04416, 0.7008, 0.0401, 0.7008, 0.0401, 0.5936, 0.1057, 0.5617, 0.1252, 0.5617, 0.1252, 0.6141, 0.09317, 0.6368, 0.07929, 0.7008, 0.0401, 0.7008, 0.0401, 0.6141, 0.09317, 0.5617, 0.1252, 0.5617, 0.1252, 0.5358, 0.1876, 0.5521, 0.1362, 0.5521, 0.1362, 0.5358, 0.1876, 0.5318, 0.1973, 0.5479, 0.1585, 0.7008, 0.0401, 0.7008, 0.0401, 0.7008, 0.0401, 0.6997, 0.04077, 0.6289, 0.08412, 0.5617, 0.1252, 0.5617, 0.1252, 0.6468, 0.07316, 0.6289, 0.08412, 0.7008, 0.0401, 0.5617, 0.1252, 0.5617, 0.1252, 0.6984, 0.04156, 0.6997, 0.04077, 0.7008, 0.0401, 0.6289, 0.08412, 0.5303, 0.2011, 0.51, 0.25, 0.5225, 0.2197, 0.5107, 0.2484, 0.5303, 0.2011, 0.5225, 0.2197, 0.5225, 0.2197, 0.5358, 0.1876, 0.5107, 0.2484, 0.5617, 0.1252, 0.5358, 0.1876, 0.5225, 0.2197, 0.7958, 0.1954, 1.146, 0.1577, 0.7371, 0.2565, 0.5225, 0.2197, 0.5303, 0.2011, 0.5103, 0.2494, 0.5358, 0.1876, 0.825, 0.04538, 0.821, 0.0452, 0.751, 0.04412, 0.7622, 0.04271, 0.8731, 0.05458, 0.825, 0.04538, 0.7622, 0.04271, 0.7543, 0.04416, 0.821, 0.0452, 0.8206, 0.04519, 0.7008, 0.0401, 0.751, 0.04412, 0.7543, 0.04416, 0.7622, 0.04271, 0.7008, 0.0401, 0.7008, 0.0401, 0.6386, 1.0, 0.7321, 1.0, 0.6875, 1.0, 0.7321, 1.0, 0.764, 1.0, 0.7109, 1.0, 0.6875, 1.0, 1.366, 0.134, 1.036, 0.0759, 0.874, 0.04746, 1.366, 0.134, 0.8206, 0.04519, 0.821, 0.0452, 0.874, 0.04746, 1.036, 0.0759, 0.5303, 0.2011, 0.5225, 0.2197, 0.5365, 0.1861, 0.51, 0.25, 0.293, 0.5, 0.25, 0.5, 0.25, 0.5, 0.2971, 0.5, 0.293, 0.5, 0.25, 0.5, 0.25, 0.5, 0.6468, 0.07316, 0.5617, 0.1252, 0.5617, 0.1252])
me_cylinder_001.use_remesh_fix_poles = True
me_cylinder_001.use_remesh_preserve_attributes = False
me_cylinder_001.use_mirror_vertex_groups = False
me_cylinder_001.update()

# ---- objects
ob_empty = bpy.data.objects.new('Empty', None)
ob_empty_001 = bpy.data.objects.new('Empty.001', None)
ob_empty_002 = bpy.data.objects.new('Empty.002', None)
ob_cylinder = bpy.data.objects.new('Cylinder', me_cylinder_001)

# ---- transforms, parenting, visibility, modifiers, constraints
ob_empty.location = (-1.508, -6.113e-08, 0.455)
ob_empty.rotation_euler = (1.571, -0.0, -0.0)
ob_empty.scale = (0.1661, 0.1661, 0.1661)
ob_empty.empty_display_type = 'IMAGE'
ob_empty.empty_display_size = 5.0
ob_empty.lineart.crease_threshold = 0.0
ob_empty_001.location = (-1.521, 1.211e-08, -0.09012)
ob_empty_001.rotation_euler = (1.571, -0.0, -0.0)
ob_empty_001.scale = (0.159, 0.159, 0.159)
ob_empty_001.empty_display_type = 'IMAGE'
ob_empty_001.empty_display_size = 5.0
ob_empty_001.lineart.crease_threshold = 0.0
ob_empty_002.location = (0.3256, 0.2768, 0.5548)
ob_empty_002.rotation_euler = (1.571, -0.2373, -3.25e-08)
ob_empty_002.scale = (-0.2406, 0.2406, 0.2406)
ob_empty_002.empty_display_type = 'IMAGE'
ob_empty_002.empty_display_size = 4.992
ob_empty_002.empty_image_offset = (-0.5008, -0.5008)
ob_empty_002.use_empty_image_alpha = True
ob_empty_002.lineart.crease_threshold = 0.0
ob_cylinder.location = (0.0, 0.0, 0.0)
ob_cylinder.lineart.crease_threshold = 0.0
_m = ob_cylinder.modifiers.new('Mirror', 'MIRROR')
_m.use_axis = (False, True, False)
_m.use_bisect_axis = (False, True, False)
_m.use_bisect_flip_axis = (False, True, False)
_m.use_clip = True
_m = ob_cylinder.modifiers.new('Subdivision', 'SUBSURF')
_m.uv_smooth = 'PRESERVE_CORNERS'
_m.levels = 3
_m.show_only_control_edges = False

# ---- collection membership
col_collection.objects.link(ob_empty)
col_collection.objects.link(ob_empty_001)
col_collection.objects.link(ob_empty_002)
col_collection.objects.link(ob_cylinder)

# ---- scene / render settings (as saved in the file)
scene.frame_start = 1; scene.frame_end = 250; scene.frame_set(1)
scene.render.engine = 'BLENDER_EEVEE_NEXT'
scene.cycles.use_denoising = False
scene.cycles.samples = 128
scene.cycles.sampling_pattern = 'TABULATED_SOBOL'
scene.cycles.use_adaptive_sampling = False
scene.cycles.use_light_tree = False
scene.view_settings.view_transform = 'Filmic'
bpy.context.view_layer.update()

# ---- added for rendering (the .blend has no active camera and no usable light): camera, sun
cam_auto = bpy.data.cameras.new('AutoCamera')
cam_auto.lens = 50.0
cam_auto.sensor_width = 36.0
cam_auto.clip_end = 1000.0
ob_auto_camera = bpy.data.objects.new('AutoCamera', cam_auto)
scene.collection.objects.link(ob_auto_camera)
ob_auto_camera.location = (1.34072, -1.36391, 1.14463)
ob_auto_camera.rotation_euler = (1.09748, -7.21219e-08, 0.694738)
scene.camera = ob_auto_camera
light_auto_sun = bpy.data.lights.new('AutoSun', 'SUN')
light_auto_sun.energy = 3.0
light_auto_sun.angle = 0.0523599
ob_auto_sun = bpy.data.objects.new('AutoSun', light_auto_sun)
scene.collection.objects.link(ob_auto_sun)
ob_auto_sun.rotation_euler = (0.872665, 0.174533, 0.523599)
bpy.context.view_layer.update()
